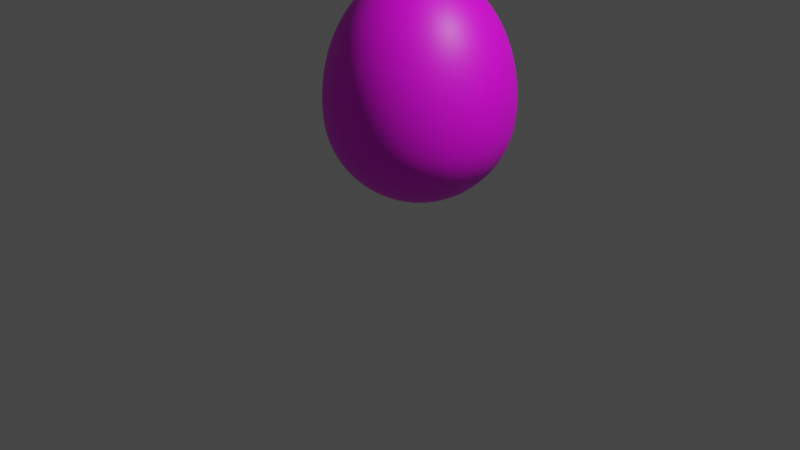# Source: AspearBerry.blend  (saved by Blender 3.3.6; exported with 4.5.12 LTS)
import bpy
from mathutils import Matrix  # noqa: F401  (used for matrix-valued properties, if any)

bpy.ops.wm.read_factory_settings(use_empty=True)
scene = bpy.context.scene
scene.name = 'Scene'

# ---- collections
col_collection = bpy.data.collections.new('Collection'); scene.collection.children.link(col_collection)

# ---- images (referenced by path relative to the original .blend; pixels are not part of the script)
import os
ASSET_DIR = os.environ.get("B2B_ASSET_DIR", "")  # directory of the original .blend (textures are referenced by path, not embedded)
HERE = os.path.dirname(os.path.abspath(__file__))  # packed textures are extracted next to this script under _unpacked/

def load_image(name, relpath, width, height, colorspace="sRGB"):
    """Load a texture the original file referenced (path relative to the .blend, or extracted next to this script)."""
    p = next((c for c in (os.path.join(HERE, relpath), os.path.join(ASSET_DIR, relpath)) if relpath and os.path.exists(c)), "")
    if p:
        img = bpy.data.images.load(p, check_existing=True)
        img.name = name
    else:  # same state as the original file: an image datablock whose file is absent (Cycles renders it pink)
        img = bpy.data.images.new(name, width, height)
        img.source = "FILE"
        img.filepath = "//" + (relpath or name)
    img.colorspace_settings.name = colorspace
    return img
img_aspear_berry_texture_png = load_image('Aspear Berry Texture.png', 'Aspear Berry Texture.png', 1024, 1024, 'sRGB')

# ---- materials (node trees are filled in below, after node groups)
mat_aspear_pattern = bpy.data.materials.new('Aspear Pattern')
mat_aspear_pattern.use_transparent_shadow = False

# ---- material node trees
mat_aspear_pattern.use_nodes = True; mat_aspear_pattern.node_tree.nodes.clear()
_N = mat_aspear_pattern.node_tree.nodes; _L = mat_aspear_pattern.node_tree.links
n0 = _N.new('ShaderNodeBsdfPrincipled'); n0.name = 'Principled BSDF'; n0.location = (10, 300)
n0.distribution = 'GGX'
n0.subsurface_method = 'RANDOM_WALK_SKIN'
n0.inputs[3].default_value = 1.45
n0.inputs[27].default_value = (0.0, 0.0, 0.0, 1.0)
n0.inputs[28].default_value = 1.0
n1 = _N.new('ShaderNodeOutputMaterial'); n1.name = 'Material Output'; n1.location = (300, 300)
n2 = _N.new('ShaderNodeTexImage'); n2.name = 'Image Texture'; n2.location = (-280, 275)
n2.image = img_aspear_berry_texture_png
_L.new(n0.outputs[0], n1.inputs[0])
_L.new(n2.outputs[0], n0.inputs[0])
n1.is_active_output = True

# ---- world
world_world = bpy.data.worlds.new('World'); scene.world = world_world
world_world.use_nodes = True; world_world.node_tree.nodes.clear()
_N = world_world.node_tree.nodes; _L = world_world.node_tree.links
n0 = _N.new('ShaderNodeOutputWorld'); n0.name = 'World Output'; n0.location = (300, 300)
n1 = _N.new('ShaderNodeBackground'); n1.name = 'Background'; n1.location = (10, 300)
n1.inputs[0].default_value = (0.05088, 0.05088, 0.05088, 1.0)
_L.new(n1.outputs[0], n0.inputs[0])
n0.is_active_output = True
world_world.color = (0.05088, 0.05088, 0.05088)
world_world.use_sun_shadow = False
world_world.sun_shadow_jitter_overblur = 0.0

# ---- cameras
cam_camera = bpy.data.cameras.new('Camera')
cam_camera.clip_end = 100.0
cam_camera.ortho_scale = 7.314

# ---- lights
light_light = bpy.data.lights.new('Light', 'POINT')
light_light.transmission_factor = 0.0
light_light.energy = 1000.0
light_light.shadow_soft_size = 0.1
light_light.shadow_maximum_resolution = 0.006
light_light.use_absolute_resolution = True

# ---- meshes
me_sphere_001 = bpy.data.meshes.new('Sphere.001')
me_sphere_001.from_pydata([(0.0, 0.5556, 1.189), (0.0, 0.8315, 0.8149), (0.0, 0.9808, 0.3261), (0.0, 1.0, 0.06162), (0.0, 0.9808, -0.1951), (0.0, 0.8315, -0.5556), (0.03806, 0.1913, 1.259), (0.07466, 0.3753, 1.314), (0.1084, 0.5449, 1.189), (0.1379, 0.6935, 1.02), (0.1622, 0.8155, 0.8149), (0.1802, 0.9061, 0.5805), (0.1913, 0.9619, 0.3261), (0.1951, 0.9808, 0.06162), (0.1913, 0.9619, -0.1951), (0.1802, 0.9061, -0.3827), (0.1622, 0.8155, -0.5556), (0.1379, 0.6935, -0.7071), (0.1084, 0.5449, -0.8315), (0.07466, 0.3753, -0.9239), (0.03806, 0.1913, -0.9808), (0.07466, 0.1802, 1.259), (0.1464, 0.3536, 1.314), (0.2126, 0.5133, 1.189), (0.2706, 0.6533, 1.02), (0.3182, 0.7682, 0.8149), (0.3536, 0.8536, 0.5805), (0.3753, 0.9061, 0.3261), (0.3827, 0.9239, 0.06162), (0.3753, 0.9061, -0.1951), (0.3536, 0.8536, -0.3827), (0.3182, 0.7682, -0.5556), (0.2706, 0.6533, -0.7071), (0.2126, 0.5133, -0.8315), (0.1464, 0.3536, -0.9239), (0.07466, 0.1802, -0.9808), (0.1084, 0.1622, 1.259), (0.2126, 0.3182, 1.314), (0.3087, 0.4619, 1.189), (0.3928, 0.5879, 1.02), (0.4619, 0.6913, 0.8149), (0.5133, 0.7682, 0.5805), (0.5449, 0.8155, 0.3261), (0.5556, 0.8315, 0.06162), (0.5449, 0.8155, -0.1951), (0.5133, 0.7682, -0.3827), (0.4619, 0.6913, -0.5556), (0.3928, 0.5879, -0.7071), (0.3087, 0.4619, -0.8315), (0.2126, 0.3182, -0.9239), (0.1084, 0.1622, -0.9808), (0.1379, 0.1379, 1.259), (0.2706, 0.2706, 1.314), (0.3928, 0.3928, 1.189), (0.5, 0.5, 1.02), (0.5879, 0.5879, 0.8149), (0.6533, 0.6533, 0.5805), (0.6935, 0.6935, 0.3261), (0.7071, 0.7071, 0.06162), (0.6935, 0.6935, -0.1951), (0.6533, 0.6533, -0.3827), (0.5879, 0.5879, -0.5556), (0.5, 0.5, -0.7071), (0.3928, 0.3928, -0.8315), (0.2706, 0.2706, -0.9239), (0.1379, 0.1379, -0.9808), (0.1622, 0.1084, 1.259), (0.3182, 0.2126, 1.314), (0.4619, 0.3087, 1.189), (0.5879, 0.3928, 1.02), (0.6913, 0.4619, 0.8149), (0.7682, 0.5133, 0.5805), (0.8155, 0.5449, 0.3261), (0.8315, 0.5556, 0.06162), (0.8155, 0.5449, -0.1951), (0.7682, 0.5133, -0.3827), (0.6913, 0.4619, -0.5556), (0.5879, 0.3928, -0.7071), (0.4619, 0.3087, -0.8315), (0.3182, 0.2126, -0.9239), (0.1622, 0.1084, -0.9808), (0.1802, 0.07466, 1.259), (0.3536, 0.1464, 1.314), (0.5133, 0.2126, 1.189), (0.6533, 0.2706, 1.02), (0.7682, 0.3182, 0.8149), (0.8536, 0.3536, 0.5805), (0.9061, 0.3753, 0.3261), (0.9239, 0.3827, 0.06162), (0.9061, 0.3753, -0.1951), (0.8536, 0.3536, -0.3827), (0.7682, 0.3182, -0.5556), (0.6533, 0.2706, -0.7071), (0.5133, 0.2126, -0.8315), (0.3536, 0.1464, -0.9239), (0.1802, 0.07466, -0.9808), (0.1913, 0.03806, 1.259), (0.3753, 0.07466, 1.314), (0.5449, 0.1084, 1.189), (0.6935, 0.1379, 1.02), (0.8155, 0.1622, 0.8149), (0.9061, 0.1802, 0.5805), (0.9619, 0.1913, 0.3261), (0.9808, 0.1951, 0.06162), (0.9619, 0.1913, -0.1951), (0.9061, 0.1802, -0.3827), (0.8155, 0.1622, -0.5556), (0.6935, 0.1379, -0.7071), (0.5449, 0.1084, -0.8315), (0.3753, 0.07466, -0.9239), (0.1913, 0.03806, -0.9808), (0.1951, -1.118e-08, 1.259), (0.3827, -2.235e-08, 1.314), (0.5556, -5.215e-08, 1.189), (0.7071, 1.49e-08, 1.02), (0.8315, -8.941e-08, 0.8149), (0.9239, 4.47e-08, 0.5805), (0.9808, -8.941e-08, 0.3261), (1.0, -1.639e-07, 0.06162), (0.9808, -8.941e-08, -0.1951), (0.9239, 4.47e-08, -0.3827), (0.8315, -8.941e-08, -0.5556), (0.7071, 1.49e-08, -0.7071), (0.5556, -5.215e-08, -0.8315), (0.3827, -2.235e-08, -0.9239), (0.1951, -1.118e-08, -0.9808), (0.1913, -0.03806, 1.259), (0.3753, -0.07466, 1.314), (0.5449, -0.1084, 1.189), (0.6935, -0.1379, 1.02), (0.8155, -0.1622, 0.8149), (0.9061, -0.1802, 0.5805), (0.9619, -0.1913, 0.3261), (0.9808, -0.1951, 0.06162), (0.9619, -0.1913, -0.1951), (0.9061, -0.1802, -0.3827), (0.8155, -0.1622, -0.5556), (0.6935, -0.1379, -0.7071), (0.5449, -0.1084, -0.8315), (0.3753, -0.07466, -0.9239), (0.1913, -0.03806, -0.9808), (0.1802, -0.07466, 1.259), (0.3536, -0.1464, 1.314), (0.5133, -0.2126, 1.189), (0.6533, -0.2706, 1.02), (0.7682, -0.3182, 0.8149), (0.8536, -0.3536, 0.5805), (0.9061, -0.3753, 0.3261), (0.9239, -0.3827, 0.06162), (0.9061, -0.3753, -0.1951), (0.8536, -0.3536, -0.3827), (0.7682, -0.3182, -0.5556), (0.6533, -0.2706, -0.7071), (0.5133, -0.2126, -0.8315), (0.3536, -0.1464, -0.9239), (0.1802, -0.07466, -0.9808), (0.1622, -0.1084, 1.259), (0.3182, -0.2126, 1.314), (0.4619, -0.3087, 1.189), (0.5879, -0.3928, 1.02), (0.6913, -0.4619, 0.8149), (0.7682, -0.5133, 0.5805), (0.8155, -0.5449, 0.3261), (0.8315, -0.5556, 0.06162), (0.8155, -0.5449, -0.1951), (0.7682, -0.5133, -0.3827), (0.6913, -0.4619, -0.5556), (0.5879, -0.3928, -0.7071), (0.4619, -0.3087, -0.8315), (0.3182, -0.2126, -0.9239), (0.1622, -0.1084, -0.9808), (0.1379, -0.1379, 1.259), (0.2706, -0.2706, 1.314), (0.3928, -0.3928, 1.189), (0.5, -0.5, 1.02), (0.5879, -0.5879, 0.8149), (0.6533, -0.6533, 0.5805), (0.6935, -0.6935, 0.3261), (0.7071, -0.7071, 0.06162), (0.6935, -0.6935, -0.1951), (0.6533, -0.6533, -0.3827), (0.5879, -0.5879, -0.5556), (0.5, -0.5, -0.7071), (0.3928, -0.3928, -0.8315), (0.2706, -0.2706, -0.9239), (0.1379, -0.1379, -0.9808), (0.1084, -0.1622, 1.259), (0.2126, -0.3182, 1.314), (0.3087, -0.4619, 1.189), (0.3928, -0.5879, 1.02), (0.4619, -0.6913, 0.8149), (0.5133, -0.7682, 0.5805), (0.5449, -0.8155, 0.3261), (0.5556, -0.8315, 0.06162), (0.5449, -0.8155, -0.1951), (0.5133, -0.7682, -0.3827), (0.4619, -0.6913, -0.5556), (0.3928, -0.5879, -0.7071), (0.3087, -0.4619, -0.8315), (0.2126, -0.3182, -0.9239), (0.1084, -0.1622, -0.9808), (0.07466, -0.1802, 1.259), (0.1464, -0.3536, 1.314), (0.2126, -0.5133, 1.189), (0.2706, -0.6533, 1.02), (0.3182, -0.7682, 0.8149), (0.3536, -0.8536, 0.5805), (0.3753, -0.9061, 0.3261), (0.3827, -0.9239, 0.06162), (0.3753, -0.9061, -0.1951), (0.3536, -0.8536, -0.3827), (0.3182, -0.7682, -0.5556), (0.2706, -0.6533, -0.7071), (0.2126, -0.5133, -0.8315), (0.1464, -0.3536, -0.9239), (0.07466, -0.1802, -0.9808), (0.03806, -0.1913, 1.259), (0.07466, -0.3753, 1.314), (0.1084, -0.5449, 1.189), (0.1379, -0.6935, 1.02), (0.1622, -0.8155, 0.8149), (0.1802, -0.9061, 0.5805), (0.1913, -0.9619, 0.3261), (0.1951, -0.9808, 0.06162), (0.1913, -0.9619, -0.1951), (0.1802, -0.9061, -0.3827), (0.1622, -0.8155, -0.5556), (0.1379, -0.6935, -0.7071), (0.1084, -0.5449, -0.8315), (0.07466, -0.3753, -0.9239), (0.03806, -0.1913, -0.9808), (-7.451e-09, -0.1951, 1.259), (-5.215e-08, -0.3827, 1.314), (-9.686e-08, -0.5556, 1.189), (-1.49e-08, -0.7071, 1.02), (-1.043e-07, -0.8315, 0.8149), (2.98e-08, -0.9239, 0.5805), (-1.341e-07, -0.9808, 0.3261), (-3.278e-07, -1.0, 0.06162), (-1.341e-07, -0.9808, -0.1951), (2.98e-08, -0.9239, -0.3827), (-1.043e-07, -0.8315, -0.5556), (-1.49e-08, -0.7071, -0.7071), (-9.686e-08, -0.5556, -0.8315), (-5.215e-08, -0.3827, -0.9239), (-7.451e-09, -0.1951, -0.9808), (-0.03806, -0.1913, 1.259), (-0.07466, -0.3753, 1.314), (-0.1084, -0.5449, 1.189), (-0.1379, -0.6935, 1.02), (-0.1622, -0.8155, 0.8149), (-0.1802, -0.9061, 0.5805), (-0.1913, -0.9619, 0.3261), (-0.1951, -0.9808, 0.06162), (-0.1913, -0.9619, -0.1951), (-0.1802, -0.9061, -0.3827), (-0.1622, -0.8155, -0.5556), (-0.1379, -0.6935, -0.7071), (-0.1084, -0.5449, -0.8315), (-0.07466, -0.3753, -0.9239), (-0.03806, -0.1913, -0.9808), (-0.07466, -0.1802, 1.259), (-0.1464, -0.3536, 1.314), (-0.2126, -0.5133, 1.189), (-0.2706, -0.6533, 1.02), (-0.3182, -0.7682, 0.8149), (-0.3536, -0.8536, 0.5805), (-0.3753, -0.9061, 0.3261), (-0.3827, -0.9239, 0.06162), (-0.3753, -0.9061, -0.1951), (-0.3536, -0.8536, -0.3827), (-0.3182, -0.7682, -0.5556), (-0.2706, -0.6533, -0.7071), (-0.2126, -0.5133, -0.8315), (-0.1464, -0.3536, -0.9239), (-0.07466, -0.1802, -0.9808), (-0.1084, -0.1622, 1.259), (-0.2126, -0.3182, 1.314), (-0.3087, -0.4619, 1.189), (-0.3928, -0.5879, 1.02), (-0.4619, -0.6913, 0.8149), (-0.5133, -0.7682, 0.5805), (-0.5449, -0.8155, 0.3261), (-0.5556, -0.8315, 0.06162), (-0.5449, -0.8155, -0.1951), (-0.5133, -0.7682, -0.3827), (-0.4619, -0.6913, -0.5556), (-0.3928, -0.5879, -0.7071), (-0.3087, -0.4619, -0.8315), (-0.2126, -0.3182, -0.9239), (-0.1084, -0.1622, -0.9808), (-0.1379, -0.1379, 1.259), (-0.2706, -0.2706, 1.314), (-0.3928, -0.3928, 1.189), (-0.5, -0.5, 1.02), (-0.5879, -0.5879, 0.8149), (-0.6533, -0.6533, 0.5805), (-0.6935, -0.6935, 0.3261), (-0.7071, -0.7071, 0.06162), (-0.6935, -0.6935, -0.1951), (-0.6533, -0.6533, -0.3827), (-0.5879, -0.5879, -0.5556), (-0.5, -0.5, -0.7071), (-0.3928, -0.3928, -0.8315), (-0.2706, -0.2706, -0.9239), (-0.1379, -0.1379, -0.9808), (0.0, 0.0, -1.0), (-0.1622, -0.1084, 1.259), (-0.3182, -0.2126, 1.314), (-0.4619, -0.3087, 1.189), (-0.5879, -0.3928, 1.02), (-0.6913, -0.4619, 0.8149), (-0.7682, -0.5133, 0.5805), (-0.8155, -0.5449, 0.3261), (-0.8315, -0.5556, 0.06162), (-0.8155, -0.5449, -0.1951), (-0.7682, -0.5133, -0.3827), (-0.6913, -0.4619, -0.5556), (-0.5879, -0.3928, -0.7071), (-0.4619, -0.3087, -0.8315), (-0.3182, -0.2126, -0.9239), (-0.1622, -0.1084, -0.9808), (-0.1802, -0.07466, 1.259), (-0.3536, -0.1464, 1.314), (-0.5133, -0.2126, 1.189), (-0.6533, -0.2706, 1.02), (-0.7682, -0.3182, 0.8149), (-0.8536, -0.3536, 0.5805), (-0.9061, -0.3753, 0.3261), (-0.9239, -0.3827, 0.06162), (-0.9061, -0.3753, -0.1951), (-0.8536, -0.3536, -0.3827), (-0.7682, -0.3182, -0.5556), (-0.6533, -0.2706, -0.7071), (-0.5133, -0.2126, -0.8315), (-0.3536, -0.1464, -0.9239), (-0.1802, -0.07466, -0.9808), (-0.1913, -0.03806, 1.259), (-0.3753, -0.07466, 1.314), (-0.5449, -0.1084, 1.189), (-0.6935, -0.1379, 1.02), (-0.8155, -0.1622, 0.8149), (-0.9061, -0.1802, 0.5805), (-0.9619, -0.1913, 0.3261), (-0.9808, -0.1951, 0.06162), (-0.9619, -0.1913, -0.1951), (-0.9061, -0.1802, -0.3827), (-0.8155, -0.1622, -0.5556), (-0.6935, -0.1379, -0.7071), (-0.5449, -0.1084, -0.8315), (-0.3753, -0.07466, -0.9239), (-0.1913, -0.03806, -0.9808), (-0.1951, 1.863e-08, 1.259), (-0.3827, 5.215e-08, 1.314), (-0.5556, 1.49e-07, 1.189), (-0.7071, 2.98e-08, 1.02), (-0.8315, 1.639e-07, 0.8149), (-0.9239, 1.49e-08, 0.5805), (-0.9808, 2.682e-07, 0.3261), (-1.0, 4.47e-07, 0.06162), (-0.9808, 2.682e-07, -0.1951), (-0.9239, 1.49e-08, -0.3827), (-0.8315, 1.639e-07, -0.5556), (-0.7071, 2.98e-08, -0.7071), (-0.5556, 1.49e-07, -0.8315), (-0.3827, 5.215e-08, -0.9239), (-0.1951, 1.863e-08, -0.9808), (-0.1913, 0.03806, 1.259), (-0.3753, 0.07466, 1.314), (-0.5449, 0.1084, 1.189), (-0.6935, 0.1379, 1.02), (-0.8155, 0.1622, 0.8149), (-0.9061, 0.1802, 0.5805), (-0.9619, 0.1913, 0.3261), (-0.9808, 0.1951, 0.06162), (-0.9619, 0.1913, -0.1951), (-0.9061, 0.1802, -0.3827), (-0.8155, 0.1622, -0.5556), (-0.6935, 0.1379, -0.7071), (-0.5449, 0.1084, -0.8315), (-0.3753, 0.07466, -0.9239), (-0.1913, 0.03806, -0.9808), (-0.1802, 0.07466, 1.259), (-0.3536, 0.1464, 1.314), (-0.5133, 0.2126, 1.189), (-0.6533, 0.2706, 1.02), (-0.7682, 0.3182, 0.8149), (-0.8536, 0.3536, 0.5805), (-0.9061, 0.3753, 0.3261), (-0.9239, 0.3827, 0.06162), (-0.9061, 0.3753, -0.1951), (-0.8536, 0.3536, -0.3827), (-0.7682, 0.3182, -0.5556), (-0.6533, 0.2706, -0.7071), (-0.5133, 0.2126, -0.8315), (-0.3536, 0.1464, -0.9239), (-0.1802, 0.07466, -0.9808), (-0.1622, 0.1084, 1.259), (-0.3182, 0.2126, 1.314), (-0.4619, 0.3087, 1.189), (-0.5879, 0.3928, 1.02), (-0.6913, 0.4619, 0.8149), (-0.7682, 0.5133, 0.5805), (-0.8155, 0.5449, 0.3261), (-0.8315, 0.5556, 0.06162), (-0.8155, 0.5449, -0.1951), (-0.7682, 0.5133, -0.3827), (-0.6913, 0.4619, -0.5556), (-0.5879, 0.3928, -0.7071), (-0.4619, 0.3087, -0.8315), (-0.3182, 0.2126, -0.9239), (-0.1622, 0.1084, -0.9808), (-0.1379, 0.1379, 1.259), (-0.2706, 0.2706, 1.314), (-0.3928, 0.3928, 1.189), (-0.5, 0.5, 1.02), (-0.5879, 0.5879, 0.8149), (-0.6533, 0.6533, 0.5805), (-0.6935, 0.6935, 0.3261), (-0.7071, 0.7071, 0.06162), (-0.6935, 0.6935, -0.1951), (-0.6533, 0.6533, -0.3827), (-0.5879, 0.5879, -0.5556), (-0.5, 0.5, -0.7071), (-0.3928, 0.3928, -0.8315), (-0.2706, 0.2706, -0.9239), (-0.1379, 0.1379, -0.9808), (-0.1084, 0.1622, 1.259), (-0.2126, 0.3182, 1.314), (-0.3087, 0.4619, 1.189), (-0.3928, 0.5879, 1.02), (-0.4619, 0.6913, 0.8149), (-0.5133, 0.7682, 0.5805), (-0.5449, 0.8155, 0.3261), (-0.5556, 0.8315, 0.06162), (-0.5449, 0.8155, -0.1951), (-0.5133, 0.7682, -0.3827), (-0.4619, 0.6913, -0.5556), (-0.3928, 0.5879, -0.7071), (-0.3087, 0.4619, -0.8315), (-0.2126, 0.3182, -0.9239), (-0.1084, 0.1622, -0.9808), (-0.07466, 0.1802, 1.259), (-0.1464, 0.3536, 1.314), (-0.2126, 0.5133, 1.189), (-0.2706, 0.6533, 1.02), (-0.3182, 0.7682, 0.8149), (-0.3536, 0.8536, 0.5805), (-0.3753, 0.9061, 0.3261), (-0.3827, 0.9239, 0.06162), (-0.3753, 0.9061, -0.1951), (-0.3536, 0.8536, -0.3827), (-0.3182, 0.7682, -0.5556), (-0.2706, 0.6533, -0.7071), (-0.2126, 0.5133, -0.8315), (-0.1464, 0.3536, -0.9239), (-0.07466, 0.1802, -0.9808), (-0.03806, 0.1913, 1.259), (-0.07466, 0.3753, 1.314), (-0.1084, 0.5449, 1.189), (-0.1379, 0.6935, 1.02), (-0.1622, 0.8155, 0.8149), (-0.1802, 0.9061, 0.5805), (-0.1913, 0.9619, 0.3261), (-0.1951, 0.9808, 0.06162), (-0.1913, 0.9619, -0.1951), (-0.1802, 0.9061, -0.3827), (-0.1622, 0.8155, -0.5556), (-0.1379, 0.6935, -0.7071), (-0.1084, 0.5449, -0.8315), (-0.07466, 0.3753, -0.9239), (-0.03806, 0.1913, -0.9808), (1.49e-08, 0.1951, 1.259), (6.706e-08, 0.3827, 1.314), (8.941e-08, 0.7071, 1.02), (5.96e-08, 0.9239, 0.5805), (5.96e-08, 0.9239, -0.3827), (8.941e-08, 0.7071, -0.7071), (2.161e-07, 0.5556, -0.8315), (6.706e-08, 0.3827, -0.9239), (1.49e-08, 0.1951, -0.9808), (0.05636, 0.2833, 1.353), (0.1106, 0.2669, 1.353), (0.05636, 0.1858, 1.259), (0.1106, 0.3644, 1.314), (0.1605, 0.2402, 1.353), (0.1795, 0.3359, 1.314), (0.09152, 0.1712, 1.259), (0.2043, 0.2043, 1.353), (0.3317, 0.3317, 1.252), (0.1232, 0.1501, 1.259), (0.2416, 0.2944, 1.314), (0.2402, 0.1605, 1.353), (0.2944, 0.2416, 1.314), (0.1501, 0.1232, 1.259), (0.09012, 0.03733, 1.065), (0.2669, 0.1106, 1.353), (0.1712, 0.09152, 1.259), (0.3359, 0.1795, 1.314), (0.2833, 0.05636, 1.353), (0.3644, 0.1106, 1.314), (0.1858, 0.05636, 1.259), (0.2889, -1.676e-08, 1.353), (0.1932, 0.01903, 1.259), (0.379, 0.03733, 1.314), (0.2833, -0.05636, 1.353), (0.1932, -0.01903, 1.259), (0.379, -0.03733, 1.314), (0.2669, -0.1106, 1.353), (0.1858, -0.05636, 1.259), (0.3644, -0.1106, 1.314), (0.2402, -0.1605, 1.353), (0.1712, -0.09152, 1.259), (0.3359, -0.1795, 1.314), (0.2043, -0.2043, 1.353), (0.1501, -0.1232, 1.259), (0.2944, -0.2416, 1.314), (0.1605, -0.2402, 1.353), (0.1232, -0.1501, 1.259), (0.2416, -0.2944, 1.314), (0.1106, -0.2669, 1.353), (0.1795, -0.3359, 1.314), (0.09152, -0.1712, 1.259), (0.05636, -0.2833, 1.353), (0.05636, -0.1858, 1.259), (0.1106, -0.3644, 1.314), (-2.98e-08, -0.2889, 1.353), (0.03733, -0.379, 1.314), (0.01903, -0.1932, 1.259), (-0.05636, -0.2833, 1.353), (-0.01903, -0.1932, 1.259), (-0.03733, -0.379, 1.314), (-0.1106, -0.2669, 1.353), (-0.1106, -0.3644, 1.314), (-0.05636, -0.1858, 1.259), (-0.1605, -0.2402, 1.353), (-0.09152, -0.1712, 1.259), (-0.1795, -0.3359, 1.314), (-0.2043, -0.2043, 1.353), (-0.2416, -0.2944, 1.314), (-0.1232, -0.1501, 1.259), (-0.2402, -0.1605, 1.353), (-0.1501, -0.1232, 1.259), (-0.2944, -0.2416, 1.314), (-0.2669, -0.1106, 1.353), (-0.1712, -0.09152, 1.259), (-0.3359, -0.1795, 1.314), (-0.2833, -0.05636, 1.353), (-0.1858, -0.05636, 1.259), (-0.3644, -0.1106, 1.314), (-0.2889, 3.539e-08, 1.353), (-0.1932, -0.01903, 1.259), (-0.379, -0.03733, 1.314), (-0.2833, 0.05636, 1.353), (-0.1932, 0.01903, 1.259), (-0.379, 0.03733, 1.314), (-0.2669, 0.1106, 1.353), (-0.1858, 0.05636, 1.259), (-0.3644, 0.1106, 1.314), (-0.2402, 0.1605, 1.353), (-0.3359, 0.1795, 1.314), (-0.1712, 0.09152, 1.259), (-0.2043, 0.2043, 1.353), (-0.3317, 0.3317, 1.252), (-0.1501, 0.1232, 1.259), (-0.2944, 0.2416, 1.314), (-0.1605, 0.2402, 1.353), (-0.2416, 0.2944, 1.314), (-0.1232, 0.1501, 1.259), (-0.1106, 0.2669, 1.353), (-0.09152, 0.1712, 1.259), (-0.1795, 0.3359, 1.314), (-0.05636, 0.2833, 1.353), (-0.1106, 0.3644, 1.314), (-0.05636, 0.1858, 1.259), (4.098e-08, 0.2889, 1.353), (-0.01903, 0.1932, 1.259), (-0.03733, 0.379, 1.314), (7.451e-09, 0.09755, 1.065), (0.01903, 0.09567, 1.065), (0.01903, 0.1932, 1.259), (0.03733, 0.379, 1.314), (0.03733, 0.09012, 1.065), (0.05419, 0.08111, 1.065), (0.06897, 0.06897, 1.065), (0.08111, 0.05419, 1.065), (0.09567, 0.01903, 1.065), (0.09755, -5.588e-09, 1.065), (0.09567, -0.01903, 1.065), (0.09012, -0.03733, 1.065), (0.08111, -0.05419, 1.065), (0.06897, -0.06897, 1.065), (0.05419, -0.08111, 1.065), (0.03733, -0.09012, 1.065), (0.01903, -0.09567, 1.065), (-3.725e-09, -0.09755, 1.065), (-0.01903, -0.09567, 1.065), (-0.03733, -0.09012, 1.065), (-0.05419, -0.08111, 1.065), (-0.06897, -0.06897, 1.065), (-0.08111, -0.05419, 1.065), (-0.09012, -0.03733, 1.065), (-0.09567, -0.01903, 1.065), (-0.09755, 9.313e-09, 1.065), (-0.09567, 0.01903, 1.065), (-0.09012, 0.03733, 1.065), (-0.08111, 0.05419, 1.065), (-0.06897, 0.06897, 1.065), (-0.05419, 0.08111, 1.065), (-0.03733, 0.09012, 1.065), (-0.01903, 0.09567, 1.065), (-0.02818, 0.2861, 1.353), (-0.08346, 0.2751, 1.353), (-0.1355, 0.2535, 1.353), (-0.1824, 0.2222, 1.353), (-0.2222, 0.1824, 1.353), (-0.2535, 0.1355, 1.353), (-0.2751, 0.08346, 1.353), (-0.2861, 0.02818, 1.353), (-0.2861, -0.02818, 1.353), (-0.2751, -0.08346, 1.353), (-0.2535, -0.1355, 1.353), (-0.2222, -0.1824, 1.353), (-0.1824, -0.2222, 1.353), (-0.1355, -0.2535, 1.353), (-0.08346, -0.2751, 1.353), (-0.02818, -0.2861, 1.353), (0.02818, -0.2861, 1.353), (0.08346, -0.2751, 1.353), (0.1355, -0.2535, 1.353), (0.1824, -0.2222, 1.353), (0.2222, -0.1824, 1.353), (0.2535, -0.1355, 1.353), (0.2751, -0.08346, 1.353), (0.2861, -0.02818, 1.353), (0.2861, 0.02818, 1.353), (0.2751, 0.08346, 1.353), (0.2535, 0.1355, 1.353), (0.2222, 0.1824, 1.353), (0.1824, 0.2222, 1.353), (0.1355, 0.2535, 1.353), (0.08346, 0.2751, 1.353), (0.02818, 0.2861, 1.353), (0.07905, 0.02105, 1.41), (1.591e-08, 0.05502, 1.41), (0.01669, 0.05396, 1.41), (0.03274, 0.05083, 1.41), (0.04754, 0.04575, 1.41), (0.0605, 0.0389, 1.41), (0.07115, 0.03057, 1.41), (0.08392, 0.01073, 1.41), (0.08557, 2.279e-08, 1.41), (0.08392, -0.01073, 1.41), (0.07905, -0.02105, 1.41), (0.07115, -0.03057, 1.41), (0.0605, -0.0389, 1.41), (0.04754, -0.04575, 1.41), (0.03274, -0.05083, 1.41), (0.01669, -0.05396, 1.41), (6.108e-09, -0.05502, 1.41), (-0.01669, -0.05396, 1.41), (-0.03274, -0.05083, 1.41), (-0.04754, -0.04575, 1.41), (-0.0605, -0.0389, 1.41), (-0.07115, -0.03057, 1.41), (-0.07905, -0.02105, 1.41), (-0.08392, -0.01073, 1.41), (-0.08557, 3.119e-08, 1.41), (-0.08392, 0.01073, 1.41), (-0.07905, 0.02105, 1.41), (-0.07115, 0.03057, 1.41), (-0.0605, 0.0389, 1.41), (-0.04754, 0.04575, 1.41), (-0.03274, 0.05083, 1.41), (-0.01669, 0.05396, 1.41), (0.07777, 0.1039, 1.604), (1.966e-08, 0.1388, 1.596), (0.01642, 0.1377, 1.596), (0.03221, 0.1345, 1.597), (0.04677, 0.1293, 1.598), (0.05952, 0.1223, 1.6), (0.06999, 0.1137, 1.602), (0.08256, 0.09332, 1.606), (0.08418, 0.08229, 1.609), (0.08256, 0.07126, 1.611), (0.07777, 0.06066, 1.614), (0.06999, 0.05088, 1.616), (0.05952, 0.04232, 1.618), (0.04677, 0.03529, 1.62), (0.03221, 0.03006, 1.621), (0.01642, 0.02685, 1.622), (1.002e-08, 0.02576, 1.622), (-0.01642, 0.02685, 1.622), (-0.03221, 0.03006, 1.621), (-0.04677, 0.03529, 1.62), (-0.05952, 0.04232, 1.618), (-0.06999, 0.05088, 1.616), (-0.07777, 0.06066, 1.614), (-0.08256, 0.07126, 1.611), (-0.08418, 0.08229, 1.609), (-0.08256, 0.09332, 1.606), (-0.07777, 0.1039, 1.604), (-0.06999, 0.1137, 1.602), (-0.05952, 0.1223, 1.6), (-0.04677, 0.1293, 1.598), (-0.03221, 0.1345, 1.597), (-0.01642, 0.1377, 1.596), (0.08116, 0.291, 1.761), (2.207e-08, 0.3285, 1.747), (0.01714, 0.3273, 1.748), (0.03362, 0.3238, 1.749), (0.04881, 0.3182, 1.751), (0.06212, 0.3107, 1.754), (0.07305, 0.3015, 1.757), (0.08616, 0.2796, 1.765), (0.08785, 0.2677, 1.769), (0.08616, 0.2559, 1.774), (0.08116, 0.2445, 1.778), (0.07305, 0.234, 1.782), (0.06212, 0.2248, 1.785), (0.04881, 0.2172, 1.788), (0.03362, 0.2116, 1.79), (0.01714, 0.2082, 1.791), (1.201e-08, 0.207, 1.791), (-0.01714, 0.2082, 1.791), (-0.03362, 0.2116, 1.79), (-0.04881, 0.2172, 1.788), (-0.06212, 0.2248, 1.785), (-0.07305, 0.234, 1.782), (-0.08116, 0.2445, 1.778), (-0.08616, 0.2559, 1.774), (-0.08785, 0.2677, 1.769), (-0.08616, 0.2796, 1.765), (-0.08116, 0.291, 1.761), (-0.07305, 0.3015, 1.757), (-0.06212, 0.3107, 1.754), (-0.04881, 0.3182, 1.751), (-0.03362, 0.3238, 1.749), (-0.01714, 0.3273, 1.748), (0.07493, 0.5702, 1.84), (2.473e-08, 0.615, 1.799), (0.01582, 0.6136, 1.8), (0.03104, 0.6095, 1.804), (0.04506, 0.6028, 1.81), (0.05735, 0.5937, 1.818), (0.06743, 0.5827, 1.828), (0.07954, 0.5566, 1.852), (0.0811, 0.5424, 1.865), (0.07954, 0.5282, 1.878), (0.07493, 0.5146, 1.891), (0.06743, 0.5021, 1.902), (0.05735, 0.4911, 1.912), (0.04506, 0.482, 1.921), (0.03104, 0.4753, 1.927), (0.01582, 0.4712, 1.931), (1.544e-08, 0.4698, 1.932), (-0.01582, 0.4712, 1.931), (-0.03104, 0.4753, 1.927), (-0.04506, 0.482, 1.921), (-0.05735, 0.4911, 1.912), (-0.06743, 0.5021, 1.902), (-0.07493, 0.5146, 1.891), (-0.07954, 0.5282, 1.878), (-0.0811, 0.5424, 1.865), (-0.07954, 0.5566, 1.852), (-0.07493, 0.5702, 1.84), (-0.06743, 0.5827, 1.828), (-0.05735, 0.5937, 1.818), (-0.04506, 0.6028, 1.81), (-0.03104, 0.6095, 1.804), (-0.01582, 0.6136, 1.8)], [], [(479, 478, 18, 19), (2, 475, 11, 12), (480, 479, 19, 20), (3, 2, 12, 13), (472, 578, 580), (306, 480, 20), (4, 3, 13, 14), (642, 580, 6, 481), (476, 4, 14, 15), (0, 473, 581, 7, 8), (5, 476, 15, 16), (474, 0, 8, 9), (477, 5, 16, 17), (1, 474, 9, 10), (478, 477, 17, 18), (475, 1, 10, 11), (10, 9, 24, 25), (18, 17, 32, 33), (11, 10, 25, 26), (19, 18, 33, 34), (12, 11, 26, 27), (20, 19, 34, 35), (13, 12, 27, 28), (6, 579, 483), (306, 20, 35), (14, 13, 28, 29), (641, 483, 21, 482), (15, 14, 29, 30), (8, 7, 484, 22, 23), (16, 15, 30, 31), (9, 8, 23, 24), (17, 16, 31, 32), (29, 28, 43, 44), (640, 487, 36, 485), (30, 29, 44, 45), (23, 22, 486, 37, 38), (31, 30, 45, 46), (24, 23, 38, 39), (32, 31, 46, 47), (25, 24, 39, 40), (33, 32, 47, 48), (26, 25, 40, 41), (34, 33, 48, 49), (27, 26, 41, 42), (35, 34, 49, 50), (28, 27, 42, 43), (21, 582, 487), (306, 35, 50), (48, 47, 62, 63), (41, 40, 55, 56), (49, 48, 63, 64), (42, 41, 56, 57), (50, 49, 64, 65), (43, 42, 57, 58), (36, 583, 490), (306, 50, 65), (44, 43, 58, 59), (639, 490, 51, 488), (45, 44, 59, 60), (489, 491, 52), (46, 45, 60, 61), (39, 38, 53, 54), (47, 46, 61, 62), (40, 39, 54, 55), (60, 59, 74, 75), (489, 52, 493), (61, 60, 75, 76), (54, 53, 68, 69), (62, 61, 76, 77), (55, 54, 69, 70), (63, 62, 77, 78), (56, 55, 70, 71), (64, 63, 78, 79), (57, 56, 71, 72), (65, 64, 79, 80), (58, 57, 72, 73), (51, 584, 494), (306, 65, 80), (59, 58, 73, 74), (638, 494, 66, 492), (79, 78, 93, 94), (72, 71, 86, 87), (80, 79, 94, 95), (73, 72, 87, 88), (66, 585, 497), (306, 80, 95), (74, 73, 88, 89), (637, 497, 81, 496), (75, 74, 89, 90), (68, 67, 498, 82, 83), (76, 75, 90, 91), (69, 68, 83, 84), (77, 76, 91, 92), (70, 69, 84, 85), (78, 77, 92, 93), (71, 70, 85, 86), (83, 82, 500, 97, 98), (91, 90, 105, 106), (84, 83, 98, 99), (92, 91, 106, 107), (85, 84, 99, 100), (93, 92, 107, 108), (86, 85, 100, 101), (94, 93, 108, 109), (87, 86, 101, 102), (95, 94, 109, 110), (88, 87, 102, 103), (81, 495, 501), (306, 95, 110), (89, 88, 103, 104), (636, 501, 96, 499), (90, 89, 104, 105), (102, 101, 116, 117), (110, 109, 124, 125), (103, 102, 117, 118), (96, 586, 503), (306, 110, 125), (104, 103, 118, 119), (635, 503, 111, 502), (105, 104, 119, 120), (98, 97, 504, 112, 113), (106, 105, 120, 121), (99, 98, 113, 114), (107, 106, 121, 122), (100, 99, 114, 115), (108, 107, 122, 123), (101, 100, 115, 116), (109, 108, 123, 124), (121, 120, 135, 136), (114, 113, 128, 129), (122, 121, 136, 137), (115, 114, 129, 130), (123, 122, 137, 138), (116, 115, 130, 131), (124, 123, 138, 139), (117, 116, 131, 132), (125, 124, 139, 140), (118, 117, 132, 133), (111, 587, 506), (306, 125, 140), (119, 118, 133, 134), (634, 506, 126, 505), (120, 119, 134, 135), (113, 112, 507, 127, 128), (140, 139, 154, 155), (133, 132, 147, 148), (126, 588, 509), (306, 140, 155), (134, 133, 148, 149), (633, 509, 141, 508), (135, 134, 149, 150), (128, 127, 510, 142, 143), (136, 135, 150, 151), (129, 128, 143, 144), (137, 136, 151, 152), (130, 129, 144, 145), (138, 137, 152, 153), (131, 130, 145, 146), (139, 138, 153, 154), (132, 131, 146, 147), (144, 143, 158, 159), (152, 151, 166, 167), (145, 144, 159, 160), (153, 152, 167, 168), (146, 145, 160, 161), (154, 153, 168, 169), (147, 146, 161, 162), (155, 154, 169, 170), (148, 147, 162, 163), (141, 589, 512), (306, 155, 170), (149, 148, 163, 164), (632, 512, 156, 511), (150, 149, 164, 165), (143, 142, 513, 157, 158), (151, 150, 165, 166), (163, 162, 177, 178), (156, 590, 515), (306, 170, 185), (164, 163, 178, 179), (631, 515, 171, 514), (165, 164, 179, 180), (158, 157, 516, 172, 173), (166, 165, 180, 181), (159, 158, 173, 174), (167, 166, 181, 182), (160, 159, 174, 175), (168, 167, 182, 183), (161, 160, 175, 176), (169, 168, 183, 184), (162, 161, 176, 177), (170, 169, 184, 185), (182, 181, 196, 197), (175, 174, 189, 190), (183, 182, 197, 198), (176, 175, 190, 191), (184, 183, 198, 199), (177, 176, 191, 192), (185, 184, 199, 200), (178, 177, 192, 193), (171, 591, 518), (306, 185, 200), (179, 178, 193, 194), (630, 518, 186, 517), (180, 179, 194, 195), (173, 172, 519, 187, 188), (181, 180, 195, 196), (174, 173, 188, 189), (306, 200, 215), (194, 193, 208, 209), (629, 522, 201, 520), (195, 194, 209, 210), (188, 187, 521, 202, 203), (196, 195, 210, 211), (189, 188, 203, 204), (197, 196, 211, 212), (190, 189, 204, 205), (198, 197, 212, 213), (191, 190, 205, 206), (199, 198, 213, 214), (192, 191, 206, 207), (200, 199, 214, 215), (193, 192, 207, 208), (186, 592, 522), (213, 212, 227, 228), (206, 205, 220, 221), (214, 213, 228, 229), (207, 206, 221, 222), (215, 214, 229, 230), (208, 207, 222, 223), (201, 593, 524), (306, 215, 230), (209, 208, 223, 224), (628, 524, 216, 523), (210, 209, 224, 225), (203, 202, 525, 217, 218), (211, 210, 225, 226), (204, 203, 218, 219), (212, 211, 226, 227), (205, 204, 219, 220), (627, 528, 231, 526), (225, 224, 239, 240), (218, 217, 527, 232, 233), (226, 225, 240, 241), (219, 218, 233, 234), (227, 226, 241, 242), (220, 219, 234, 235), (228, 227, 242, 243), (221, 220, 235, 236), (229, 228, 243, 244), (222, 221, 236, 237), (230, 229, 244, 245), (223, 222, 237, 238), (216, 594, 528), (306, 230, 245), (224, 223, 238, 239), (236, 235, 250, 251), (244, 243, 258, 259), (237, 236, 251, 252), (245, 244, 259, 260), (238, 237, 252, 253), (231, 595, 530), (306, 245, 260), (239, 238, 253, 254), (626, 530, 246, 529), (240, 239, 254, 255), (233, 232, 531, 247, 248), (241, 240, 255, 256), (234, 233, 248, 249), (242, 241, 256, 257), (235, 234, 249, 250), (243, 242, 257, 258), (255, 254, 269, 270), (248, 247, 533, 262, 263), (256, 255, 270, 271), (249, 248, 263, 264), (257, 256, 271, 272), (250, 249, 264, 265), (258, 257, 272, 273), (251, 250, 265, 266), (259, 258, 273, 274), (252, 251, 266, 267), (260, 259, 274, 275), (253, 252, 267, 268), (246, 596, 534), (306, 260, 275), (254, 253, 268, 269), (625, 534, 261, 532), (274, 273, 288, 289), (267, 266, 281, 282), (275, 274, 289, 290), (268, 267, 282, 283), (261, 597, 536), (306, 275, 290), (269, 268, 283, 284), (624, 536, 276, 535), (270, 269, 284, 285), (263, 262, 537, 277, 278), (271, 270, 285, 286), (264, 263, 278, 279), (272, 271, 286, 287), (265, 264, 279, 280), (273, 272, 287, 288), (266, 265, 280, 281), (278, 277, 539, 292, 293), (286, 285, 300, 301), (279, 278, 293, 294), (287, 286, 301, 302), (280, 279, 294, 295), (288, 287, 302, 303), (281, 280, 295, 296), (289, 288, 303, 304), (282, 281, 296, 297), (290, 289, 304, 305), (283, 282, 297, 298), (276, 598, 540), (306, 290, 305), (284, 283, 298, 299), (623, 540, 291, 538), (285, 284, 299, 300), (297, 296, 312, 313), (305, 304, 320, 321), (298, 297, 313, 314), (291, 599, 542), (306, 305, 321), (299, 298, 314, 315), (622, 542, 307, 541), (300, 299, 315, 316), (293, 292, 543, 308, 309), (301, 300, 316, 317), (294, 293, 309, 310), (302, 301, 317, 318), (295, 294, 310, 311), (303, 302, 318, 319), (296, 295, 311, 312), (304, 303, 319, 320), (317, 316, 331, 332), (310, 309, 324, 325), (318, 317, 332, 333), (311, 310, 325, 326), (319, 318, 333, 334), (312, 311, 326, 327), (320, 319, 334, 335), (313, 312, 327, 328), (321, 320, 335, 336), (314, 313, 328, 329), (307, 600, 545), (306, 321, 336), (315, 314, 329, 330), (621, 545, 322, 544), (316, 315, 330, 331), (309, 308, 546, 323, 324), (336, 335, 350, 351), (329, 328, 343, 344), (322, 601, 548), (306, 336, 351), (330, 329, 344, 345), (620, 548, 337, 547), (331, 330, 345, 346), (324, 323, 549, 338, 339), (332, 331, 346, 347), (325, 324, 339, 340), (333, 332, 347, 348), (326, 325, 340, 341), (334, 333, 348, 349), (327, 326, 341, 342), (335, 334, 349, 350), (328, 327, 342, 343), (348, 347, 362, 363), (341, 340, 355, 356), (349, 348, 363, 364), (342, 341, 356, 357), (350, 349, 364, 365), (343, 342, 357, 358), (351, 350, 365, 366), (344, 343, 358, 359), (337, 602, 551), (306, 351, 366), (345, 344, 359, 360), (619, 551, 352, 550), (346, 345, 360, 361), (339, 338, 552, 353, 354), (347, 346, 361, 362), (340, 339, 354, 355), (352, 603, 554), (306, 366, 381), (360, 359, 374, 375), (618, 554, 367, 553), (361, 360, 375, 376), (354, 353, 555, 368, 369), (362, 361, 376, 377), (355, 354, 369, 370), (363, 362, 377, 378), (356, 355, 370, 371), (364, 363, 378, 379), (357, 356, 371, 372), (365, 364, 379, 380), (358, 357, 372, 373), (366, 365, 380, 381), (359, 358, 373, 374), (371, 370, 385, 386), (379, 378, 393, 394), (372, 371, 386, 387), (380, 379, 394, 395), (373, 372, 387, 388), (381, 380, 395, 396), (374, 373, 388, 389), (367, 604, 557), (306, 381, 396), (375, 374, 389, 390), (617, 557, 382, 556), (376, 375, 390, 391), (369, 368, 558, 383, 384), (377, 376, 391, 392), (370, 369, 384, 385), (378, 377, 392, 393), (390, 389, 404, 405), (616, 561, 397, 559), (391, 390, 405, 406), (384, 383, 560, 398, 399), (392, 391, 406, 407), (385, 384, 399, 400), (393, 392, 407, 408), (386, 385, 400, 401), (394, 393, 408, 409), (387, 386, 401, 402), (395, 394, 409, 410), (388, 387, 402, 403), (396, 395, 410, 411), (389, 388, 403, 404), (382, 605, 561), (306, 396, 411), (409, 408, 423, 424), (402, 401, 416, 417), (410, 409, 424, 425), (403, 402, 417, 418), (411, 410, 425, 426), (404, 403, 418, 419), (397, 606, 564), (306, 411, 426), (405, 404, 419, 420), (615, 564, 412, 562), (406, 405, 420, 421), (563, 565, 413), (407, 406, 421, 422), (400, 399, 414, 415), (408, 407, 422, 423), (401, 400, 415, 416), (614, 568, 427, 566), (421, 420, 435, 436), (563, 413, 567), (422, 421, 436, 437), (415, 414, 429, 430), (423, 422, 437, 438), (416, 415, 430, 431), (424, 423, 438, 439), (417, 416, 431, 432), (425, 424, 439, 440), (418, 417, 432, 433), (426, 425, 440, 441), (419, 418, 433, 434), (412, 607, 568), (306, 426, 441), (420, 419, 434, 435), (432, 431, 446, 447), (440, 439, 454, 455), (433, 432, 447, 448), (441, 440, 455, 456), (434, 433, 448, 449), (427, 608, 570), (306, 441, 456), (435, 434, 449, 450), (613, 570, 442, 569), (436, 435, 450, 451), (429, 428, 571, 443, 444), (437, 436, 451, 452), (430, 429, 444, 445), (438, 437, 452, 453), (431, 430, 445, 446), (439, 438, 453, 454), (451, 450, 465, 466), (444, 443, 573, 458, 459), (452, 451, 466, 467), (445, 444, 459, 460), (453, 452, 467, 468), (446, 445, 460, 461), (454, 453, 468, 469), (447, 446, 461, 462), (455, 454, 469, 470), (448, 447, 462, 463), (456, 455, 470, 471), (449, 448, 463, 464), (442, 609, 574), (306, 456, 471), (450, 449, 464, 465), (612, 574, 457, 572), (470, 469, 478, 479), (463, 462, 475, 2), (471, 470, 479, 480), (464, 463, 2, 3), (457, 610, 576), (306, 471, 480), (465, 464, 3, 4), (611, 576, 472, 575), (466, 465, 4, 476), (459, 458, 577, 473, 0), (467, 466, 476, 5), (460, 459, 0, 474), (468, 467, 5, 477), (461, 460, 474, 1), (469, 468, 477, 478), (462, 461, 1, 475), (577, 611, 575, 473), (458, 572, 611, 577), (572, 457, 576, 611), (576, 578, 472), (576, 610, 578), (573, 612, 572, 458), (443, 569, 612, 573), (569, 442, 574, 612), (574, 610, 457), (574, 609, 610), (571, 613, 569, 443), (428, 566, 613, 571), (566, 427, 570, 613), (570, 609, 442), (570, 608, 609), (568, 608, 427), (568, 607, 608), (414, 563, 567, 428, 429), (567, 614, 566, 428), (413, 562, 614, 567), (562, 412, 568, 614), (399, 398, 565, 563, 414), (565, 615, 562, 413), (398, 559, 615, 565), (559, 397, 564, 615), (564, 607, 412), (564, 606, 607), (561, 606, 397), (561, 605, 606), (560, 616, 559, 398), (383, 556, 616, 560), (556, 382, 561, 616), (558, 617, 556, 383), (368, 553, 617, 558), (553, 367, 557, 617), (557, 605, 382), (557, 604, 605), (555, 618, 553, 368), (353, 550, 618, 555), (550, 352, 554, 618), (554, 604, 367), (554, 603, 604), (552, 619, 550, 353), (338, 547, 619, 552), (547, 337, 551, 619), (551, 603, 352), (551, 602, 603), (549, 620, 547, 338), (323, 544, 620, 549), (544, 322, 548, 620), (548, 602, 337), (548, 601, 602), (546, 621, 544, 323), (308, 541, 621, 546), (541, 307, 545, 621), (545, 601, 322), (545, 600, 601), (543, 622, 541, 308), (292, 538, 622, 543), (538, 291, 542, 622), (542, 600, 307), (542, 599, 600), (539, 623, 538, 292), (277, 535, 623, 539), (535, 276, 540, 623), (540, 599, 291), (540, 598, 599), (537, 624, 535, 277), (262, 532, 624, 537), (532, 261, 536, 624), (536, 598, 276), (536, 597, 598), (533, 625, 532, 262), (247, 529, 625, 533), (529, 246, 534, 625), (534, 597, 261), (534, 596, 597), (531, 626, 529, 247), (232, 526, 626, 531), (526, 231, 530, 626), (530, 596, 246), (530, 595, 596), (528, 595, 231), (528, 594, 595), (527, 627, 526, 232), (217, 523, 627, 527), (523, 216, 528, 627), (525, 628, 523, 217), (202, 520, 628, 525), (520, 201, 524, 628), (524, 594, 216), (524, 593, 594), (522, 593, 201), (522, 592, 593), (521, 629, 520, 202), (187, 517, 629, 521), (517, 186, 522, 629), (519, 630, 517, 187), (172, 514, 630, 519), (514, 171, 518, 630), (518, 592, 186), (518, 591, 592), (516, 631, 514, 172), (157, 511, 631, 516), (511, 156, 515, 631), (515, 591, 171), (515, 590, 591), (513, 632, 511, 157), (142, 508, 632, 513), (508, 141, 512, 632), (512, 590, 156), (512, 589, 590), (510, 633, 508, 142), (127, 505, 633, 510), (505, 126, 509, 633), (509, 589, 141), (509, 588, 589), (507, 634, 505, 127), (112, 502, 634, 507), (502, 111, 506, 634), (506, 588, 126), (506, 587, 588), (504, 635, 502, 112), (97, 499, 635, 504), (499, 96, 503, 635), (503, 587, 111), (503, 586, 587), (500, 636, 499, 97), (82, 496, 636, 500), (496, 81, 501, 636), (501, 586, 96), (501, 495, 586), (498, 637, 496, 82), (67, 492, 637, 498), (492, 66, 497, 637), (497, 495, 81), (497, 585, 495), (493, 638, 492, 67), (52, 488, 638, 493), (488, 51, 494, 638), (494, 585, 66), (494, 584, 585), (53, 489, 493, 67, 68), (38, 37, 491, 489, 53), (491, 639, 488, 52), (37, 485, 639, 491), (485, 36, 490, 639), (490, 584, 51), (490, 583, 584), (487, 583, 36), (487, 582, 583), (486, 640, 485, 37), (22, 482, 640, 486), (482, 21, 487, 640), (484, 641, 482, 22), (7, 481, 641, 484), (481, 6, 483, 641), (483, 582, 21), (483, 579, 582), (581, 642, 481, 7), (473, 575, 642, 581), (575, 472, 580, 642), (580, 579, 6), (580, 578, 579), (579, 578, 644, 645), (610, 609, 673, 674), (591, 590, 654, 655), (589, 588, 652, 653), (587, 586, 650, 651), (495, 585, 649, 643), (604, 603, 667, 668), (602, 601, 665, 666), (600, 599, 663, 664), (584, 583, 647, 648), (598, 597, 661, 662), (582, 579, 645, 646), (596, 595, 659, 660), (578, 610, 674, 644), (594, 593, 657, 658), (609, 608, 672, 673), (592, 591, 655, 656), (590, 589, 653, 654), (583, 582, 646, 647), (588, 587, 651, 652), (586, 495, 643, 650), (595, 594, 658, 659), (607, 606, 670, 671), (593, 592, 656, 657), (585, 584, 648, 649), (608, 607, 671, 672), (605, 604, 668, 669), (603, 602, 666, 667), (601, 600, 664, 665), (599, 598, 662, 663), (597, 596, 660, 661), (606, 605, 669, 670), (665, 664, 696, 697), (651, 650, 682, 683), (664, 663, 695, 696), (650, 643, 675, 682), (663, 662, 694, 695), (643, 649, 681, 675), (662, 661, 693, 694), (644, 674, 706, 676), (649, 648, 680, 681), (661, 660, 692, 693), (674, 673, 705, 706), (648, 647, 679, 680), (660, 659, 691, 692), (673, 672, 704, 705), (647, 646, 678, 679), (659, 658, 690, 691), (672, 671, 703, 704), (646, 645, 677, 678), (658, 657, 689, 690), (671, 670, 702, 703), (645, 644, 676, 677), (657, 656, 688, 689), (670, 669, 701, 702), (656, 655, 687, 688), (669, 668, 700, 701), (655, 654, 686, 687), (668, 667, 699, 700), (654, 653, 685, 686), (667, 666, 698, 699), (653, 652, 684, 685), (666, 665, 697, 698), (652, 651, 683, 684), (694, 693, 725, 726), (676, 706, 738, 708), (681, 680, 712, 713), (693, 692, 724, 725), (706, 705, 737, 738), (680, 679, 711, 712), (692, 691, 723, 724), (705, 704, 736, 737), (679, 678, 710, 711), (691, 690, 722, 723), (704, 703, 735, 736), (678, 677, 709, 710), (690, 689, 721, 722), (703, 702, 734, 735), (677, 676, 708, 709), (689, 688, 720, 721), (702, 701, 733, 734), (688, 687, 719, 720), (701, 700, 732, 733), (687, 686, 718, 719), (700, 699, 731, 732), (686, 685, 717, 718), (699, 698, 730, 731), (685, 684, 716, 717), (698, 697, 729, 730), (684, 683, 715, 716), (697, 696, 728, 729), (683, 682, 714, 715), (696, 695, 727, 728), (682, 675, 707, 714), (695, 694, 726, 727), (675, 681, 713, 707), (723, 722, 754, 755), (736, 735, 767, 768), (710, 709, 741, 742), (722, 721, 753, 754), (735, 734, 766, 767), (709, 708, 740, 741), (721, 720, 752, 753), (734, 733, 765, 766), (720, 719, 751, 752), (733, 732, 764, 765), (719, 718, 750, 751), (732, 731, 763, 764), (718, 717, 749, 750), (731, 730, 762, 763), (717, 716, 748, 749), (730, 729, 761, 762), (716, 715, 747, 748), (729, 728, 760, 761), (715, 714, 746, 747), (728, 727, 759, 760), (714, 707, 739, 746), (727, 726, 758, 759), (707, 713, 745, 739), (726, 725, 757, 758), (708, 738, 770, 740), (713, 712, 744, 745), (725, 724, 756, 757), (738, 737, 769, 770), (712, 711, 743, 744), (724, 723, 755, 756), (737, 736, 768, 769), (711, 710, 742, 743), (741, 740, 770), (742, 741, 770), (742, 770, 769), (743, 742, 769), (743, 769, 768), (768, 767, 743), (745, 744, 767), (745, 767, 766), (739, 745, 766), (739, 766, 765), (746, 739, 765), (746, 765, 764), (747, 746, 764), (747, 764, 763), (763, 762, 747), (767, 744, 743), (749, 748, 762), (749, 762, 761), (761, 760, 749), (762, 748, 747), (751, 750, 760), (751, 760, 759), (752, 751, 759), (752, 759, 758), (753, 752, 758), (753, 758, 757), (754, 753, 757), (754, 757, 756), (755, 754, 756), (760, 750, 749)])
me_sphere_001.polygons.foreach_set('use_smooth', [True] * 834)
_uv = me_sphere_001.uv_layers.new(name='UVMap')
_uv.uv.foreach_set('vector', [0.75, 0.125, 0.75, 0.1875, 0.7188, 0.1875, 0.7188, 0.125, 0.75, 0.5625, 0.75, 0.625, 0.7188, 0.625, 0.7188, 0.5625, 0.75, 0.0625, 0.75, 0.125, 0.7188, 0.125, 0.7188, 0.0625, 0.75, 0.5, 0.75, 0.5625, 0.7188, 0.5625, 0.7188, 0.5, 0.75, 0.9375, 0.7422, 0.9688, 0.7344, 0.9375, 0.7344, 0.0, 0.75, 0.0625, 0.7188, 0.0625, 0.75, 0.4375, 0.75, 0.5, 0.7188, 0.5, 0.7188, 0.4375, 0.7344, 0.9063, 0.7344, 0.9375, 0.7188, 0.9375, 0.7188, 0.9062, 0.75, 0.375, 0.75, 0.4375, 0.7188, 0.4375, 0.7188, 0.375, 0.75, 0.8125, 0.75, 0.875, 0.7344, 0.875, 0.7188, 0.875, 0.7188, 0.8125, 0.75, 0.3125, 0.75, 0.375, 0.7188, 0.375, 0.7188, 0.3125, 0.75, 0.75, 0.75, 0.8125, 0.7188, 0.8125, 0.7188, 0.75, 0.75, 0.25, 0.75, 0.3125, 0.7188, 0.3125, 0.7188, 0.25, 0.75, 0.6875, 0.75, 0.75, 0.7188, 0.75, 0.7188, 0.6875, 0.75, 0.1875, 0.75, 0.25, 0.7188, 0.25, 0.7188, 0.1875, 0.75, 0.625, 0.75, 0.6875, 0.7188, 0.6875, 0.7188, 0.625, 0.7188, 0.6875, 0.7188, 0.75, 0.6875, 0.75, 0.6875, 0.6875, 0.7188, 0.1875, 0.7188, 0.25, 0.6875, 0.25, 0.6875, 0.1875, 0.7188, 0.625, 0.7188, 0.6875, 0.6875, 0.6875, 0.6875, 0.625, 0.7188, 0.125, 0.7188, 0.1875, 0.6875, 0.1875, 0.6875, 0.125, 0.7188, 0.5625, 0.7188, 0.625, 0.6875, 0.625, 0.6875, 0.5625, 0.7188, 0.0625, 0.7188, 0.125, 0.6875, 0.125, 0.6875, 0.0625, 0.7188, 0.5, 0.7188, 0.5625, 0.6875, 0.5625, 0.6875, 0.5, 0.7188, 0.9375, 0.7109, 0.9688, 0.7031, 0.9375, 0.7031, 0.0, 0.7188, 0.0625, 0.6875, 0.0625, 0.7188, 0.4375, 0.7188, 0.5, 0.6875, 0.5, 0.6875, 0.4375, 0.7031, 0.9062, 0.7031, 0.9375, 0.6875, 0.9375, 0.6875, 0.9062, 0.7188, 0.375, 0.7188, 0.4375, 0.6875, 0.4375, 0.6875, 0.375, 0.7188, 0.8125, 0.7188, 0.875, 0.7031, 0.875, 0.6875, 0.875, 0.6875, 0.8125, 0.7188, 0.3125, 0.7188, 0.375, 0.6875, 0.375, 0.6875, 0.3125, 0.7188, 0.75, 0.7188, 0.8125, 0.6875, 0.8125, 0.6875, 0.75, 0.7188, 0.25, 0.7188, 0.3125, 0.6875, 0.3125, 0.6875, 0.25, 0.6875, 0.4375, 0.6875, 0.5, 0.6562, 0.5, 0.6562, 0.4375, 0.6719, 0.9062, 0.6719, 0.9375, 0.6562, 0.9375, 0.6562, 0.9062, 0.6875, 0.375, 0.6875, 0.4375, 0.6562, 0.4375, 0.6562, 0.375, 0.6875, 0.8125, 0.6875, 0.875, 0.6719, 0.875, 0.6562, 0.875, 0.6562, 0.8125, 0.6875, 0.3125, 0.6875, 0.375, 0.6562, 0.375, 0.6562, 0.3125, 0.6875, 0.75, 0.6875, 0.8125, 0.6562, 0.8125, 0.6562, 0.75, 0.6875, 0.25, 0.6875, 0.3125, 0.6562, 0.3125, 0.6562, 0.25, 0.6875, 0.6875, 0.6875, 0.75, 0.6562, 0.75, 0.6562, 0.6875, 0.6875, 0.1875, 0.6875, 0.25, 0.6562, 0.25, 0.6562, 0.1875, 0.6875, 0.625, 0.6875, 0.6875, 0.6562, 0.6875, 0.6562, 0.625, 0.6875, 0.125, 0.6875, 0.1875, 0.6562, 0.1875, 0.6562, 0.125, 0.6875, 0.5625, 0.6875, 0.625, 0.6562, 0.625, 0.6562, 0.5625, 0.6875, 0.0625, 0.6875, 0.125, 0.6562, 0.125, 0.6562, 0.0625, 0.6875, 0.5, 0.6875, 0.5625, 0.6562, 0.5625, 0.6562, 0.5, 0.6875, 0.9375, 0.6797, 0.9688, 0.6719, 0.9375, 0.6719, 0.0, 0.6875, 0.0625, 0.6562, 0.0625, 0.6562, 0.1875, 0.6562, 0.25, 0.625, 0.25, 0.625, 0.1875, 0.6562, 0.625, 0.6562, 0.6875, 0.625, 0.6875, 0.625, 0.625, 0.6562, 0.125, 0.6562, 0.1875, 0.625, 0.1875, 0.625, 0.125, 0.6562, 0.5625, 0.6562, 0.625, 0.625, 0.625, 0.625, 0.5625, 0.6562, 0.0625, 0.6562, 0.125, 0.625, 0.125, 0.625, 0.0625, 0.6562, 0.5, 0.6562, 0.5625, 0.625, 0.5625, 0.625, 0.5, 0.6562, 0.9375, 0.6484, 0.9688, 0.6406, 0.9375, 0.6406, 0.0, 0.6562, 0.0625, 0.625, 0.0625, 0.6562, 0.4375, 0.6562, 0.5, 0.625, 0.5, 0.625, 0.4375, 0.6406, 0.9062, 0.6406, 0.9375, 0.625, 0.9375, 0.625, 0.9062, 0.6562, 0.375, 0.6562, 0.4375, 0.625, 0.4375, 0.625, 0.375, 0.625, 0.8438, 0.6406, 0.875, 0.625, 0.875, 0.6562, 0.3125, 0.6562, 0.375, 0.625, 0.375, 0.625, 0.3125, 0.6562, 0.75, 0.6562, 0.8125, 0.625, 0.8125, 0.625, 0.75, 0.6562, 0.25, 0.6562, 0.3125, 0.625, 0.3125, 0.625, 0.25, 0.6562, 0.6875, 0.6562, 0.75, 0.625, 0.75, 0.625, 0.6875, 0.625, 0.375, 0.625, 0.4375, 0.5938, 0.4375, 0.5938, 0.375, 0.625, 0.8438, 0.625, 0.875, 0.6094, 0.875, 0.625, 0.3125, 0.625, 0.375, 0.5938, 0.375, 0.5938, 0.3125, 0.625, 0.75, 0.625, 0.8125, 0.5938, 0.8125, 0.5938, 0.75, 0.625, 0.25, 0.625, 0.3125, 0.5938, 0.3125, 0.5938, 0.25, 0.625, 0.6875, 0.625, 0.75, 0.5938, 0.75, 0.5938, 0.6875, 0.625, 0.1875, 0.625, 0.25, 0.5938, 0.25, 0.5938, 0.1875, 0.625, 0.625, 0.625, 0.6875, 0.5938, 0.6875, 0.5938, 0.625, 0.625, 0.125, 0.625, 0.1875, 0.5938, 0.1875, 0.5938, 0.125, 0.625, 0.5625, 0.625, 0.625, 0.5938, 0.625, 0.5938, 0.5625, 0.625, 0.0625, 0.625, 0.125, 0.5938, 0.125, 0.5938, 0.0625, 0.625, 0.5, 0.625, 0.5625, 0.5938, 0.5625, 0.5938, 0.5, 0.625, 0.9375, 0.6172, 0.9688, 0.6094, 0.9375, 0.6094, 0.0, 0.625, 0.0625, 0.5938, 0.0625, 0.625, 0.4375, 0.625, 0.5, 0.5938, 0.5, 0.5938, 0.4375, 0.6094, 0.9062, 0.6094, 0.9375, 0.5938, 0.9375, 0.5938, 0.9062, 0.5938, 0.125, 0.5938, 0.1875, 0.5625, 0.1875, 0.5625, 0.125, 0.5938, 0.5625, 0.5938, 0.625, 0.5625, 0.625, 0.5625, 0.5625, 0.5938, 0.0625, 0.5938, 0.125, 0.5625, 0.125, 0.5625, 0.0625, 0.5938, 0.5, 0.5938, 0.5625, 0.5625, 0.5625, 0.5625, 0.5, 0.5938, 0.9375, 0.5859, 0.9688, 0.5781, 0.9375, 0.5781, 0.0, 0.5938, 0.0625, 0.5625, 0.0625, 0.5938, 0.4375, 0.5938, 0.5, 0.5625, 0.5, 0.5625, 0.4375, 0.5781, 0.9062, 0.5781, 0.9375, 0.5625, 0.9375, 0.5625, 0.9062, 0.5938, 0.375, 0.5938, 0.4375, 0.5625, 0.4375, 0.5625, 0.375, 0.5938, 0.8125, 0.5938, 0.875, 0.5781, 0.875, 0.5625, 0.875, 0.5625, 0.8125, 0.5938, 0.3125, 0.5938, 0.375, 0.5625, 0.375, 0.5625, 0.3125, 0.5938, 0.75, 0.5938, 0.8125, 0.5625, 0.8125, 0.5625, 0.75, 0.5938, 0.25, 0.5938, 0.3125, 0.5625, 0.3125, 0.5625, 0.25, 0.5938, 0.6875, 0.5938, 0.75, 0.5625, 0.75, 0.5625, 0.6875, 0.5938, 0.1875, 0.5938, 0.25, 0.5625, 0.25, 0.5625, 0.1875, 0.5938, 0.625, 0.5938, 0.6875, 0.5625, 0.6875, 0.5625, 0.625, 0.5625, 0.8125, 0.5625, 0.875, 0.5469, 0.875, 0.5312, 0.875, 0.5312, 0.8125, 0.5625, 0.3125, 0.5625, 0.375, 0.5312, 0.375, 0.5312, 0.3125, 0.5625, 0.75, 0.5625, 0.8125, 0.5312, 0.8125, 0.5312, 0.75, 0.5625, 0.25, 0.5625, 0.3125, 0.5312, 0.3125, 0.5312, 0.25, 0.5625, 0.6875, 0.5625, 0.75, 0.5312, 0.75, 0.5312, 0.6875, 0.5625, 0.1875, 0.5625, 0.25, 0.5312, 0.25, 0.5312, 0.1875, 0.5625, 0.625, 0.5625, 0.6875, 0.5312, 0.6875, 0.5312, 0.625, 0.5625, 0.125, 0.5625, 0.1875, 0.5312, 0.1875, 0.5312, 0.125, 0.5625, 0.5625, 0.5625, 0.625, 0.5312, 0.625, 0.5312, 0.5625, 0.5625, 0.0625, 0.5625, 0.125, 0.5312, 0.125, 0.5312, 0.0625, 0.5625, 0.5, 0.5625, 0.5625, 0.5312, 0.5625, 0.5312, 0.5, 0.5625, 0.9375, 0.5547, 0.9688, 0.5469, 0.9375, 0.5469, 0.0, 0.5625, 0.0625, 0.5312, 0.0625, 0.5625, 0.4375, 0.5625, 0.5, 0.5312, 0.5, 0.5312, 0.4375, 0.5469, 0.9062, 0.5469, 0.9375, 0.5312, 0.9375, 0.5312, 0.9062, 0.5625, 0.375, 0.5625, 0.4375, 0.5312, 0.4375, 0.5312, 0.375, 0.5312, 0.5625, 0.5312, 0.625, 0.5, 0.625, 0.5, 0.5625, 0.5312, 0.0625, 0.5312, 0.125, 0.5, 0.125, 0.5, 0.0625, 0.5312, 0.5, 0.5312, 0.5625, 0.5, 0.5625, 0.5, 0.5, 0.5312, 0.9375, 0.5234, 0.9688, 0.5156, 0.9375, 0.5156, 0.0, 0.5312, 0.0625, 0.5, 0.0625, 0.5312, 0.4375, 0.5312, 0.5, 0.5, 0.5, 0.5, 0.4375, 0.5156, 0.9062, 0.5156, 0.9375, 0.5, 0.9375, 0.5, 0.9062, 0.5312, 0.375, 0.5312, 0.4375, 0.5, 0.4375, 0.5, 0.375, 0.5312, 0.8125, 0.5312, 0.875, 0.5156, 0.875, 0.5, 0.875, 0.5, 0.8125, 0.5312, 0.3125, 0.5312, 0.375, 0.5, 0.375, 0.5, 0.3125, 0.5312, 0.75, 0.5312, 0.8125, 0.5, 0.8125, 0.5, 0.75, 0.5312, 0.25, 0.5312, 0.3125, 0.5, 0.3125, 0.5, 0.25, 0.5312, 0.6875, 0.5312, 0.75, 0.5, 0.75, 0.5, 0.6875, 0.5312, 0.1875, 0.5312, 0.25, 0.5, 0.25, 0.5, 0.1875, 0.5312, 0.625, 0.5312, 0.6875, 0.5, 0.6875, 0.5, 0.625, 0.5312, 0.125, 0.5312, 0.1875, 0.5, 0.1875, 0.5, 0.125, 0.5, 0.3125, 0.5, 0.375, 0.4688, 0.375, 0.4687, 0.3125, 0.5, 0.75, 0.5, 0.8125, 0.4688, 0.8125, 0.4688, 0.75, 0.5, 0.25, 0.5, 0.3125, 0.4687, 0.3125, 0.4688, 0.25, 0.5, 0.6875, 0.5, 0.75, 0.4688, 0.75, 0.4687, 0.6875, 0.5, 0.1875, 0.5, 0.25, 0.4688, 0.25, 0.4688, 0.1875, 0.5, 0.625, 0.5, 0.6875, 0.4687, 0.6875, 0.4688, 0.625, 0.5, 0.125, 0.5, 0.1875, 0.4688, 0.1875, 0.4688, 0.125, 0.5, 0.5625, 0.5, 0.625, 0.4688, 0.625, 0.4688, 0.5625, 0.5, 0.0625, 0.5, 0.125, 0.4688, 0.125, 0.4688, 0.0625, 0.5, 0.5, 0.5, 0.5625, 0.4688, 0.5625, 0.4687, 0.5, 0.5, 0.9375, 0.4922, 0.9688, 0.4844, 0.9375, 0.4844, 0.0, 0.5, 0.0625, 0.4688, 0.0625, 0.5, 0.4375, 0.5, 0.5, 0.4687, 0.5, 0.4688, 0.4375, 0.4844, 0.9062, 0.4844, 0.9375, 0.4688, 0.9375, 0.4688, 0.9062, 0.5, 0.375, 0.5, 0.4375, 0.4688, 0.4375, 0.4688, 0.375, 0.5, 0.8125, 0.5, 0.875, 0.4844, 0.875, 0.4688, 0.875, 0.4688, 0.8125, 0.4688, 0.0625, 0.4688, 0.125, 0.4375, 0.125, 0.4375, 0.0625, 0.4687, 0.5, 0.4688, 0.5625, 0.4375, 0.5625, 0.4375, 0.5, 0.4688, 0.9375, 0.4609, 0.9688, 0.4531, 0.9375, 0.4531, 0.0, 0.4688, 0.0625, 0.4375, 0.0625, 0.4688, 0.4375, 0.4687, 0.5, 0.4375, 0.5, 0.4375, 0.4375, 0.4531, 0.9062, 0.4531, 0.9375, 0.4375, 0.9375, 0.4375, 0.9062, 0.4688, 0.375, 0.4688, 0.4375, 0.4375, 0.4375, 0.4375, 0.375, 0.4688, 0.8125, 0.4688, 0.875, 0.4531, 0.875, 0.4375, 0.875, 0.4375, 0.8125, 0.4687, 0.3125, 0.4688, 0.375, 0.4375, 0.375, 0.4375, 0.3125, 0.4688, 0.75, 0.4688, 0.8125, 0.4375, 0.8125, 0.4375, 0.75, 0.4688, 0.25, 0.4687, 0.3125, 0.4375, 0.3125, 0.4375, 0.25, 0.4687, 0.6875, 0.4688, 0.75, 0.4375, 0.75, 0.4375, 0.6875, 0.4688, 0.1875, 0.4688, 0.25, 0.4375, 0.25, 0.4375, 0.1875, 0.4688, 0.625, 0.4687, 0.6875, 0.4375, 0.6875, 0.4375, 0.625, 0.4688, 0.125, 0.4688, 0.1875, 0.4375, 0.1875, 0.4375, 0.125, 0.4688, 0.5625, 0.4688, 0.625, 0.4375, 0.625, 0.4375, 0.5625, 0.4375, 0.75, 0.4375, 0.8125, 0.4062, 0.8125, 0.4062, 0.75, 0.4375, 0.25, 0.4375, 0.3125, 0.4062, 0.3125, 0.4062, 0.25, 0.4375, 0.6875, 0.4375, 0.75, 0.4062, 0.75, 0.4062, 0.6875, 0.4375, 0.1875, 0.4375, 0.25, 0.4062, 0.25, 0.4062, 0.1875, 0.4375, 0.625, 0.4375, 0.6875, 0.4062, 0.6875, 0.4062, 0.625, 0.4375, 0.125, 0.4375, 0.1875, 0.4062, 0.1875, 0.4062, 0.125, 0.4375, 0.5625, 0.4375, 0.625, 0.4062, 0.625, 0.4062, 0.5625, 0.4375, 0.0625, 0.4375, 0.125, 0.4062, 0.125, 0.4062, 0.0625, 0.4375, 0.5, 0.4375, 0.5625, 0.4062, 0.5625, 0.4062, 0.5, 0.4375, 0.9375, 0.4297, 0.9688, 0.4219, 0.9375, 0.4219, 0.0, 0.4375, 0.0625, 0.4062, 0.0625, 0.4375, 0.4375, 0.4375, 0.5, 0.4062, 0.5, 0.4062, 0.4375, 0.4219, 0.9062, 0.4219, 0.9375, 0.4062, 0.9375, 0.4062, 0.9062, 0.4375, 0.375, 0.4375, 0.4375, 0.4062, 0.4375, 0.4062, 0.375, 0.4375, 0.8125, 0.4375, 0.875, 0.4219, 0.875, 0.4062, 0.875, 0.4062, 0.8125, 0.4375, 0.3125, 0.4375, 0.375, 0.4062, 0.375, 0.4062, 0.3125, 0.4062, 0.5, 0.4062, 0.5625, 0.375, 0.5625, 0.375, 0.5, 0.4062, 0.9375, 0.3984, 0.9688, 0.3906, 0.9375, 0.3906, 0.0, 0.4062, 0.0625, 0.375, 0.0625, 0.4062, 0.4375, 0.4062, 0.5, 0.375, 0.5, 0.375, 0.4375, 0.3906, 0.9062, 0.3906, 0.9375, 0.375, 0.9375, 0.375, 0.9062, 0.4062, 0.375, 0.4062, 0.4375, 0.375, 0.4375, 0.375, 0.375, 0.4062, 0.8125, 0.4062, 0.875, 0.3906, 0.875, 0.375, 0.875, 0.375, 0.8125, 0.4062, 0.3125, 0.4062, 0.375, 0.375, 0.375, 0.375, 0.3125, 0.4062, 0.75, 0.4062, 0.8125, 0.375, 0.8125, 0.375, 0.75, 0.4062, 0.25, 0.4062, 0.3125, 0.375, 0.3125, 0.375, 0.25, 0.4062, 0.6875, 0.4062, 0.75, 0.375, 0.75, 0.375, 0.6875, 0.4062, 0.1875, 0.4062, 0.25, 0.375, 0.25, 0.375, 0.1875, 0.4062, 0.625, 0.4062, 0.6875, 0.375, 0.6875, 0.375, 0.625, 0.4062, 0.125, 0.4062, 0.1875, 0.375, 0.1875, 0.375, 0.125, 0.4062, 0.5625, 0.4062, 0.625, 0.375, 0.625, 0.375, 0.5625, 0.4062, 0.0625, 0.4062, 0.125, 0.375, 0.125, 0.375, 0.0625, 0.375, 0.25, 0.375, 0.3125, 0.3438, 0.3125, 0.3438, 0.25, 0.375, 0.6875, 0.375, 0.75, 0.3438, 0.75, 0.3438, 0.6875, 0.375, 0.1875, 0.375, 0.25, 0.3438, 0.25, 0.3438, 0.1875, 0.375, 0.625, 0.375, 0.6875, 0.3438, 0.6875, 0.3438, 0.625, 0.375, 0.125, 0.375, 0.1875, 0.3438, 0.1875, 0.3438, 0.125, 0.375, 0.5625, 0.375, 0.625, 0.3438, 0.625, 0.3438, 0.5625, 0.375, 0.0625, 0.375, 0.125, 0.3438, 0.125, 0.3438, 0.0625, 0.375, 0.5, 0.375, 0.5625, 0.3438, 0.5625, 0.3437, 0.5, 0.375, 0.9375, 0.3672, 0.9688, 0.3594, 0.9375, 0.3594, 0.0, 0.375, 0.0625, 0.3438, 0.0625, 0.375, 0.4375, 0.375, 0.5, 0.3437, 0.5, 0.3438, 0.4375, 0.3594, 0.9062, 0.3594, 0.9375, 0.3438, 0.9375, 0.3438, 0.9062, 0.375, 0.375, 0.375, 0.4375, 0.3438, 0.4375, 0.3438, 0.375, 0.375, 0.8125, 0.375, 0.875, 0.3594, 0.875, 0.3438, 0.875, 0.3438, 0.8125, 0.375, 0.3125, 0.375, 0.375, 0.3438, 0.375, 0.3438, 0.3125, 0.375, 0.75, 0.375, 0.8125, 0.3438, 0.8125, 0.3438, 0.75, 0.3281, 0.0, 0.3438, 0.0625, 0.3125, 0.0625, 0.3438, 0.4375, 0.3437, 0.5, 0.3125, 0.5, 0.3125, 0.4375, 0.3281, 0.9062, 0.3281, 0.9375, 0.3125, 0.9375, 0.3125, 0.9062, 0.3438, 0.375, 0.3438, 0.4375, 0.3125, 0.4375, 0.3125, 0.375, 0.3438, 0.8125, 0.3438, 0.875, 0.3281, 0.875, 0.3125, 0.875, 0.3125, 0.8125, 0.3438, 0.3125, 0.3438, 0.375, 0.3125, 0.375, 0.3125, 0.3125, 0.3438, 0.75, 0.3438, 0.8125, 0.3125, 0.8125, 0.3125, 0.75, 0.3438, 0.25, 0.3438, 0.3125, 0.3125, 0.3125, 0.3125, 0.25, 0.3438, 0.6875, 0.3438, 0.75, 0.3125, 0.75, 0.3125, 0.6875, 0.3438, 0.1875, 0.3438, 0.25, 0.3125, 0.25, 0.3125, 0.1875, 0.3438, 0.625, 0.3438, 0.6875, 0.3125, 0.6875, 0.3125, 0.625, 0.3438, 0.125, 0.3438, 0.1875, 0.3125, 0.1875, 0.3125, 0.125, 0.3438, 0.5625, 0.3438, 0.625, 0.3125, 0.625, 0.3125, 0.5625, 0.3438, 0.0625, 0.3438, 0.125, 0.3125, 0.125, 0.3125, 0.0625, 0.3437, 0.5, 0.3438, 0.5625, 0.3125, 0.5625, 0.3125, 0.5, 0.3438, 0.9375, 0.3359, 0.9688, 0.3281, 0.9375, 0.3125, 0.1875, 0.3125, 0.25, 0.2812, 0.25, 0.2812, 0.1875, 0.3125, 0.625, 0.3125, 0.6875, 0.2812, 0.6875, 0.2812, 0.625, 0.3125, 0.125, 0.3125, 0.1875, 0.2812, 0.1875, 0.2812, 0.125, 0.3125, 0.5625, 0.3125, 0.625, 0.2812, 0.625, 0.2812, 0.5625, 0.3125, 0.0625, 0.3125, 0.125, 0.2812, 0.125, 0.2812, 0.0625, 0.3125, 0.5, 0.3125, 0.5625, 0.2812, 0.5625, 0.2812, 0.5, 0.3125, 0.9375, 0.3047, 0.9688, 0.2969, 0.9375, 0.2969, 0.0, 0.3125, 0.0625, 0.2812, 0.0625, 0.3125, 0.4375, 0.3125, 0.5, 0.2812, 0.5, 0.2812, 0.4375, 0.2969, 0.9062, 0.2969, 0.9375, 0.2812, 0.9375, 0.2812, 0.9062, 0.3125, 0.375, 0.3125, 0.4375, 0.2812, 0.4375, 0.2812, 0.375, 0.3125, 0.8125, 0.3125, 0.875, 0.2969, 0.875, 0.2812, 0.875, 0.2812, 0.8125, 0.3125, 0.3125, 0.3125, 0.375, 0.2812, 0.375, 0.2812, 0.3125, 0.3125, 0.75, 0.3125, 0.8125, 0.2812, 0.8125, 0.2812, 0.75, 0.3125, 0.25, 0.3125, 0.3125, 0.2812, 0.3125, 0.2812, 0.25, 0.3125, 0.6875, 0.3125, 0.75, 0.2812, 0.75, 0.2812, 0.6875, 0.2656, 0.9062, 0.2656, 0.9375, 0.25, 0.9375, 0.25, 0.9062, 0.2812, 0.375, 0.2812, 0.4375, 0.25, 0.4375, 0.25, 0.375, 0.2812, 0.8125, 0.2812, 0.875, 0.2656, 0.875, 0.25, 0.875, 0.25, 0.8125, 0.2812, 0.3125, 0.2812, 0.375, 0.25, 0.375, 0.25, 0.3125, 0.2812, 0.75, 0.2812, 0.8125, 0.25, 0.8125, 0.25, 0.75, 0.2812, 0.25, 0.2812, 0.3125, 0.25, 0.3125, 0.25, 0.25, 0.2812, 0.6875, 0.2812, 0.75, 0.25, 0.75, 0.25, 0.6875, 0.2812, 0.1875, 0.2812, 0.25, 0.25, 0.25, 0.25, 0.1875, 0.2812, 0.625, 0.2812, 0.6875, 0.25, 0.6875, 0.25, 0.625, 0.2812, 0.125, 0.2812, 0.1875, 0.25, 0.1875, 0.25, 0.125, 0.2812, 0.5625, 0.2812, 0.625, 0.25, 0.625, 0.25, 0.5625, 0.2812, 0.0625, 0.2812, 0.125, 0.25, 0.125, 0.25, 0.0625, 0.2812, 0.5, 0.2812, 0.5625, 0.25, 0.5625, 0.25, 0.5, 0.2812, 0.9375, 0.2734, 0.9688, 0.2656, 0.9375, 0.2656, 0.0, 0.2812, 0.0625, 0.25, 0.0625, 0.2812, 0.4375, 0.2812, 0.5, 0.25, 0.5, 0.25, 0.4375, 0.25, 0.625, 0.25, 0.6875, 0.2188, 0.6875, 0.2188, 0.625, 0.25, 0.125, 0.25, 0.1875, 0.2188, 0.1875, 0.2188, 0.125, 0.25, 0.5625, 0.25, 0.625, 0.2188, 0.625, 0.2188, 0.5625, 0.25, 0.0625, 0.25, 0.125, 0.2188, 0.125, 0.2188, 0.0625, 0.25, 0.5, 0.25, 0.5625, 0.2188, 0.5625, 0.2187, 0.5, 0.25, 0.9375, 0.2422, 0.9688, 0.2344, 0.9375, 0.2344, 0.0, 0.25, 0.0625, 0.2188, 0.0625, 0.25, 0.4375, 0.25, 0.5, 0.2187, 0.5, 0.2188, 0.4375, 0.2344, 0.9062, 0.2344, 0.9375, 0.2188, 0.9375, 0.2188, 0.9062, 0.25, 0.375, 0.25, 0.4375, 0.2188, 0.4375, 0.2188, 0.375, 0.25, 0.8125, 0.25, 0.875, 0.2344, 0.875, 0.2188, 0.875, 0.2188, 0.8125, 0.25, 0.3125, 0.25, 0.375, 0.2188, 0.375, 0.2188, 0.3125, 0.25, 0.75, 0.25, 0.8125, 0.2188, 0.8125, 0.2188, 0.75, 0.25, 0.25, 0.25, 0.3125, 0.2188, 0.3125, 0.2188, 0.25, 0.25, 0.6875, 0.25, 0.75, 0.2188, 0.75, 0.2188, 0.6875, 0.25, 0.1875, 0.25, 0.25, 0.2188, 0.25, 0.2188, 0.1875, 0.2188, 0.375, 0.2188, 0.4375, 0.1875, 0.4375, 0.1875, 0.375, 0.2188, 0.8125, 0.2188, 0.875, 0.2031, 0.875, 0.1875, 0.875, 0.1875, 0.8125, 0.2188, 0.3125, 0.2188, 0.375, 0.1875, 0.375, 0.1875, 0.3125, 0.2188, 0.75, 0.2188, 0.8125, 0.1875, 0.8125, 0.1875, 0.75, 0.2188, 0.25, 0.2188, 0.3125, 0.1875, 0.3125, 0.1875, 0.25, 0.2188, 0.6875, 0.2188, 0.75, 0.1875, 0.75, 0.1875, 0.6875, 0.2188, 0.1875, 0.2188, 0.25, 0.1875, 0.25, 0.1875, 0.1875, 0.2188, 0.625, 0.2188, 0.6875, 0.1875, 0.6875, 0.1875, 0.625, 0.2188, 0.125, 0.2188, 0.1875, 0.1875, 0.1875, 0.1875, 0.125, 0.2188, 0.5625, 0.2188, 0.625, 0.1875, 0.625, 0.1875, 0.5625, 0.2188, 0.0625, 0.2188, 0.125, 0.1875, 0.125, 0.1875, 0.0625, 0.2187, 0.5, 0.2188, 0.5625, 0.1875, 0.5625, 0.1875, 0.5, 0.2188, 0.9375, 0.2109, 0.9688, 0.2031, 0.9375, 0.2031, 0.0, 0.2188, 0.0625, 0.1875, 0.0625, 0.2188, 0.4375, 0.2187, 0.5, 0.1875, 0.5, 0.1875, 0.4375, 0.2031, 0.9062, 0.2031, 0.9375, 0.1875, 0.9375, 0.1875, 0.9062, 0.1875, 0.125, 0.1875, 0.1875, 0.1562, 0.1875, 0.1562, 0.125, 0.1875, 0.5625, 0.1875, 0.625, 0.1563, 0.625, 0.1562, 0.5625, 0.1875, 0.0625, 0.1875, 0.125, 0.1562, 0.125, 0.1563, 0.0625, 0.1875, 0.5, 0.1875, 0.5625, 0.1562, 0.5625, 0.1562, 0.5, 0.1875, 0.9375, 0.1797, 0.9688, 0.1719, 0.9375, 0.1719, 0.0, 0.1875, 0.0625, 0.1563, 0.0625, 0.1875, 0.4375, 0.1875, 0.5, 0.1562, 0.5, 0.1562, 0.4375, 0.1719, 0.9062, 0.1719, 0.9375, 0.1563, 0.9375, 0.1562, 0.9062, 0.1875, 0.375, 0.1875, 0.4375, 0.1562, 0.4375, 0.1563, 0.375, 0.1875, 0.8125, 0.1875, 0.875, 0.1719, 0.875, 0.1562, 0.875, 0.1562, 0.8125, 0.1875, 0.3125, 0.1875, 0.375, 0.1563, 0.375, 0.1562, 0.3125, 0.1875, 0.75, 0.1875, 0.8125, 0.1562, 0.8125, 0.1562, 0.75, 0.1875, 0.25, 0.1875, 0.3125, 0.1562, 0.3125, 0.1562, 0.25, 0.1875, 0.6875, 0.1875, 0.75, 0.1562, 0.75, 0.1562, 0.6875, 0.1875, 0.1875, 0.1875, 0.25, 0.1562, 0.25, 0.1562, 0.1875, 0.1875, 0.625, 0.1875, 0.6875, 0.1562, 0.6875, 0.1563, 0.625, 0.1562, 0.8125, 0.1562, 0.875, 0.1406, 0.875, 0.125, 0.875, 0.125, 0.8125, 0.1562, 0.3125, 0.1563, 0.375, 0.125, 0.375, 0.125, 0.3125, 0.1562, 0.75, 0.1562, 0.8125, 0.125, 0.8125, 0.125, 0.75, 0.1562, 0.25, 0.1562, 0.3125, 0.125, 0.3125, 0.125, 0.25, 0.1562, 0.6875, 0.1562, 0.75, 0.125, 0.75, 0.125, 0.6875, 0.1562, 0.1875, 0.1562, 0.25, 0.125, 0.25, 0.125, 0.1875, 0.1563, 0.625, 0.1562, 0.6875, 0.125, 0.6875, 0.125, 0.625, 0.1562, 0.125, 0.1562, 0.1875, 0.125, 0.1875, 0.125, 0.125, 0.1562, 0.5625, 0.1563, 0.625, 0.125, 0.625, 0.125, 0.5625, 0.1563, 0.0625, 0.1562, 0.125, 0.125, 0.125, 0.125, 0.0625, 0.1562, 0.5, 0.1562, 0.5625, 0.125, 0.5625, 0.125, 0.5, 0.1563, 0.9375, 0.1484, 0.9688, 0.1406, 0.9375, 0.1406, 0.0, 0.1563, 0.0625, 0.125, 0.0625, 0.1562, 0.4375, 0.1562, 0.5, 0.125, 0.5, 0.125, 0.4375, 0.1406, 0.9062, 0.1406, 0.9375, 0.125, 0.9375, 0.125, 0.9062, 0.1563, 0.375, 0.1562, 0.4375, 0.125, 0.4375, 0.125, 0.375, 0.125, 0.5625, 0.125, 0.625, 0.09375, 0.625, 0.09375, 0.5625, 0.125, 0.0625, 0.125, 0.125, 0.09375, 0.125, 0.09375, 0.0625, 0.125, 0.5, 0.125, 0.5625, 0.09375, 0.5625, 0.09375, 0.5, 0.125, 0.9375, 0.1172, 0.9688, 0.1094, 0.9375, 0.1094, 0.0, 0.125, 0.0625, 0.09375, 0.0625, 0.125, 0.4375, 0.125, 0.5, 0.09375, 0.5, 0.09375, 0.4375, 0.1094, 0.9062, 0.1094, 0.9375, 0.09375, 0.9375, 0.09375, 0.9062, 0.125, 0.375, 0.125, 0.4375, 0.09375, 0.4375, 0.09375, 0.375, 0.125, 0.8125, 0.125, 0.875, 0.1094, 0.875, 0.09375, 0.875, 0.09375, 0.8125, 0.125, 0.3125, 0.125, 0.375, 0.09375, 0.375, 0.09375, 0.3125, 0.125, 0.75, 0.125, 0.8125, 0.09375, 0.8125, 0.09375, 0.75, 0.125, 0.25, 0.125, 0.3125, 0.09375, 0.3125, 0.09375, 0.25, 0.125, 0.6875, 0.125, 0.75, 0.09375, 0.75, 0.09375, 0.6875, 0.125, 0.1875, 0.125, 0.25, 0.09375, 0.25, 0.09375, 0.1875, 0.125, 0.625, 0.125, 0.6875, 0.09375, 0.6875, 0.09375, 0.625, 0.125, 0.125, 0.125, 0.1875, 0.09375, 0.1875, 0.09375, 0.125, 0.09375, 0.3125, 0.09375, 0.375, 0.0625, 0.375, 0.0625, 0.3125, 0.09375, 0.75, 0.09375, 0.8125, 0.0625, 0.8125, 0.0625, 0.75, 0.09375, 0.25, 0.09375, 0.3125, 0.0625, 0.3125, 0.0625, 0.25, 0.09375, 0.6875, 0.09375, 0.75, 0.0625, 0.75, 0.0625, 0.6875, 0.09375, 0.1875, 0.09375, 0.25, 0.0625, 0.25, 0.0625, 0.1875, 0.09375, 0.625, 0.09375, 0.6875, 0.0625, 0.6875, 0.0625, 0.625, 0.09375, 0.125, 0.09375, 0.1875, 0.0625, 0.1875, 0.0625, 0.125, 0.09375, 0.5625, 0.09375, 0.625, 0.0625, 0.625, 0.0625, 0.5625, 0.09375, 0.0625, 0.09375, 0.125, 0.0625, 0.125, 0.0625, 0.0625, 0.09375, 0.5, 0.09375, 0.5625, 0.0625, 0.5625, 0.0625, 0.5, 0.09375, 0.9375, 0.08594, 0.9688, 0.07812, 0.9375, 0.07812, 0.0, 0.09375, 0.0625, 0.0625, 0.0625, 0.09375, 0.4375, 0.09375, 0.5, 0.0625, 0.5, 0.0625, 0.4375, 0.07812, 0.9062, 0.07812, 0.9375, 0.0625, 0.9375, 0.0625, 0.9062, 0.09375, 0.375, 0.09375, 0.4375, 0.0625, 0.4375, 0.0625, 0.375, 0.09375, 0.8125, 0.09375, 0.875, 0.07812, 0.875, 0.0625, 0.875, 0.0625, 0.8125, 0.0625, 0.0625, 0.0625, 0.125, 0.03125, 0.125, 0.03125, 0.0625, 0.0625, 0.5, 0.0625, 0.5625, 0.03125, 0.5625, 0.03125, 0.5, 0.0625, 0.9375, 0.05469, 0.9688, 0.04688, 0.9375, 0.04687, 0.0, 0.0625, 0.0625, 0.03125, 0.0625, 0.0625, 0.4375, 0.0625, 0.5, 0.03125, 0.5, 0.03125, 0.4375, 0.04687, 0.9062, 0.04688, 0.9375, 0.03125, 0.9375, 0.03125, 0.9063, 0.0625, 0.375, 0.0625, 0.4375, 0.03125, 0.4375, 0.03125, 0.375, 0.0625, 0.8125, 0.0625, 0.875, 0.04687, 0.875, 0.03125, 0.875, 0.03125, 0.8125, 0.0625, 0.3125, 0.0625, 0.375, 0.03125, 0.375, 0.03125, 0.3125, 0.0625, 0.75, 0.0625, 0.8125, 0.03125, 0.8125, 0.03125, 0.75, 0.0625, 0.25, 0.0625, 0.3125, 0.03125, 0.3125, 0.03125, 0.25, 0.0625, 0.6875, 0.0625, 0.75, 0.03125, 0.75, 0.03125, 0.6875, 0.0625, 0.1875, 0.0625, 0.25, 0.03125, 0.25, 0.03125, 0.1875, 0.0625, 0.625, 0.0625, 0.6875, 0.03125, 0.6875, 0.03125, 0.625, 0.0625, 0.125, 0.0625, 0.1875, 0.03125, 0.1875, 0.03125, 0.125, 0.0625, 0.5625, 0.0625, 0.625, 0.03125, 0.625, 0.03125, 0.5625, 0.03125, 0.25, 0.03125, 0.3125, 0.0, 0.3125, 0.0, 0.25, 0.03125, 0.6875, 0.03125, 0.75, 0.0, 0.75, 0.0, 0.6875, 0.03125, 0.1875, 0.03125, 0.25, 0.0, 0.25, 0.0, 0.1875, 0.03125, 0.625, 0.03125, 0.6875, 0.0, 0.6875, 0.0, 0.625, 0.03125, 0.125, 0.03125, 0.1875, 0.0, 0.1875, 0.0, 0.125, 0.03125, 0.5625, 0.03125, 0.625, 0.0, 0.625, 0.0, 0.5625, 0.03125, 0.0625, 0.03125, 0.125, 0.0, 0.125, 0.0, 0.0625, 0.03125, 0.5, 0.03125, 0.5625, 0.0, 0.5625, 0.0, 0.5, 0.03125, 0.9375, 0.02344, 0.9688, 0.01562, 0.9375, 0.01562, 0.0, 0.03125, 0.0625, 0.0, 0.0625, 0.03125, 0.4375, 0.03125, 0.5, 0.0, 0.5, 0.0, 0.4375, 0.01562, 0.9063, 0.01562, 0.9375, 0.0, 0.9375, 0.0, 0.9063, 0.03125, 0.375, 0.03125, 0.4375, 0.0, 0.4375, 0.0, 0.375, 0.03125, 0.8125, 0.03125, 0.875, 0.01562, 0.875, 0.0, 0.875, 0.0, 0.8125, 0.03125, 0.3125, 0.03125, 0.375, 0.0, 0.375, 0.0, 0.3125, 0.03125, 0.75, 0.03125, 0.8125, 0.0, 0.8125, 0.0, 0.75, 1.0, 0.9375, 0.9922, 0.9688, 0.9844, 0.9375, 0.9844, 0.0, 1.0, 0.0625, 0.9688, 0.0625, 1.0, 0.4375, 1.0, 0.5, 0.9687, 0.5, 0.9687, 0.4375, 0.9844, 0.9063, 0.9844, 0.9375, 0.9688, 0.9375, 0.9688, 0.9063, 1.0, 0.375, 1.0, 0.4375, 0.9687, 0.4375, 0.9688, 0.375, 1.0, 0.8125, 1.0, 0.875, 0.9844, 0.875, 0.9687, 0.875, 0.9687, 0.8125, 1.0, 0.3125, 1.0, 0.375, 0.9688, 0.375, 0.9687, 0.3125, 1.0, 0.75, 1.0, 0.8125, 0.9687, 0.8125, 0.9688, 0.75, 1.0, 0.25, 1.0, 0.3125, 0.9687, 0.3125, 0.9688, 0.25, 1.0, 0.6875, 1.0, 0.75, 0.9688, 0.75, 0.9687, 0.6875, 1.0, 0.1875, 1.0, 0.25, 0.9688, 0.25, 0.9687, 0.1875, 1.0, 0.625, 1.0, 0.6875, 0.9687, 0.6875, 0.9688, 0.625, 1.0, 0.125, 1.0, 0.1875, 0.9687, 0.1875, 0.9687, 0.125, 1.0, 0.5625, 1.0, 0.625, 0.9688, 0.625, 0.9687, 0.5625, 1.0, 0.0625, 1.0, 0.125, 0.9687, 0.125, 0.9688, 0.0625, 1.0, 0.5, 1.0, 0.5625, 0.9687, 0.5625, 0.9687, 0.5, 0.9687, 0.6875, 0.9688, 0.75, 0.9375, 0.75, 0.9375, 0.6875, 0.9687, 0.1875, 0.9688, 0.25, 0.9375, 0.25, 0.9375, 0.1875, 0.9688, 0.625, 0.9687, 0.6875, 0.9375, 0.6875, 0.9375, 0.625, 0.9687, 0.125, 0.9687, 0.1875, 0.9375, 0.1875, 0.9375, 0.125, 0.9687, 0.5625, 0.9688, 0.625, 0.9375, 0.625, 0.9375, 0.5625, 0.9688, 0.0625, 0.9687, 0.125, 0.9375, 0.125, 0.9375, 0.0625, 0.9687, 0.5, 0.9687, 0.5625, 0.9375, 0.5625, 0.9375, 0.5, 0.9688, 0.9375, 0.9609, 0.9688, 0.9531, 0.9375, 0.9531, 0.0, 0.9688, 0.0625, 0.9375, 0.0625, 0.9687, 0.4375, 0.9687, 0.5, 0.9375, 0.5, 0.9375, 0.4375, 0.9531, 0.9063, 0.9531, 0.9375, 0.9375, 0.9375, 0.9375, 0.9063, 0.9688, 0.375, 0.9687, 0.4375, 0.9375, 0.4375, 0.9375, 0.375, 0.9687, 0.8125, 0.9687, 0.875, 0.9531, 0.875, 0.9375, 0.875, 0.9375, 0.8125, 0.9687, 0.3125, 0.9688, 0.375, 0.9375, 0.375, 0.9375, 0.3125, 0.9688, 0.75, 0.9687, 0.8125, 0.9375, 0.8125, 0.9375, 0.75, 0.9688, 0.25, 0.9687, 0.3125, 0.9375, 0.3125, 0.9375, 0.25, 0.9375, 0.4375, 0.9375, 0.5, 0.9062, 0.5, 0.9062, 0.4375, 0.9219, 0.9063, 0.9219, 0.9375, 0.9062, 0.9375, 0.9062, 0.9063, 0.9375, 0.375, 0.9375, 0.4375, 0.9062, 0.4375, 0.9062, 0.375, 0.9375, 0.8125, 0.9375, 0.875, 0.9219, 0.875, 0.9062, 0.875, 0.9062, 0.8125, 0.9375, 0.3125, 0.9375, 0.375, 0.9062, 0.375, 0.9062, 0.3125, 0.9375, 0.75, 0.9375, 0.8125, 0.9062, 0.8125, 0.9062, 0.75, 0.9375, 0.25, 0.9375, 0.3125, 0.9062, 0.3125, 0.9062, 0.25, 0.9375, 0.6875, 0.9375, 0.75, 0.9062, 0.75, 0.9062, 0.6875, 0.9375, 0.1875, 0.9375, 0.25, 0.9062, 0.25, 0.9062, 0.1875, 0.9375, 0.625, 0.9375, 0.6875, 0.9062, 0.6875, 0.9062, 0.625, 0.9375, 0.125, 0.9375, 0.1875, 0.9062, 0.1875, 0.9062, 0.125, 0.9375, 0.5625, 0.9375, 0.625, 0.9062, 0.625, 0.9062, 0.5625, 0.9375, 0.0625, 0.9375, 0.125, 0.9062, 0.125, 0.9062, 0.0625, 0.9375, 0.5, 0.9375, 0.5625, 0.9062, 0.5625, 0.9062, 0.5, 0.9375, 0.9375, 0.9297, 0.9688, 0.9219, 0.9375, 0.9219, 0.0, 0.9375, 0.0625, 0.9062, 0.0625, 0.9062, 0.1875, 0.9062, 0.25, 0.875, 0.25, 0.875, 0.1875, 0.9062, 0.625, 0.9062, 0.6875, 0.875, 0.6875, 0.875, 0.625, 0.9062, 0.125, 0.9062, 0.1875, 0.875, 0.1875, 0.875, 0.125, 0.9062, 0.5625, 0.9062, 0.625, 0.875, 0.625, 0.875, 0.5625, 0.9062, 0.0625, 0.9062, 0.125, 0.875, 0.125, 0.875, 0.0625, 0.9062, 0.5, 0.9062, 0.5625, 0.875, 0.5625, 0.875, 0.5, 0.9062, 0.9375, 0.8984, 0.9688, 0.8906, 0.9375, 0.8906, 0.0, 0.9062, 0.0625, 0.875, 0.0625, 0.9062, 0.4375, 0.9062, 0.5, 0.875, 0.5, 0.875, 0.4375, 0.8906, 0.9063, 0.8906, 0.9375, 0.875, 0.9375, 0.875, 0.9063, 0.9062, 0.375, 0.9062, 0.4375, 0.875, 0.4375, 0.875, 0.375, 0.875, 0.8438, 0.8906, 0.875, 0.875, 0.875, 0.9062, 0.3125, 0.9062, 0.375, 0.875, 0.375, 0.875, 0.3125, 0.9062, 0.75, 0.9062, 0.8125, 0.875, 0.8125, 0.875, 0.75, 0.9062, 0.25, 0.9062, 0.3125, 0.875, 0.3125, 0.875, 0.25, 0.9062, 0.6875, 0.9062, 0.75, 0.875, 0.75, 0.875, 0.6875, 0.8594, 0.9063, 0.8594, 0.9375, 0.8438, 0.9375, 0.8438, 0.9063, 0.875, 0.375, 0.875, 0.4375, 0.8437, 0.4375, 0.8438, 0.375, 0.875, 0.8438, 0.875, 0.875, 0.8594, 0.875, 0.875, 0.3125, 0.875, 0.375, 0.8438, 0.375, 0.8437, 0.3125, 0.875, 0.75, 0.875, 0.8125, 0.8437, 0.8125, 0.8438, 0.75, 0.875, 0.25, 0.875, 0.3125, 0.8437, 0.3125, 0.8438, 0.25, 0.875, 0.6875, 0.875, 0.75, 0.8438, 0.75, 0.8437, 0.6875, 0.875, 0.1875, 0.875, 0.25, 0.8438, 0.25, 0.8437, 0.1875, 0.875, 0.625, 0.875, 0.6875, 0.8437, 0.6875, 0.8438, 0.625, 0.875, 0.125, 0.875, 0.1875, 0.8437, 0.1875, 0.8438, 0.125, 0.875, 0.5625, 0.875, 0.625, 0.8438, 0.625, 0.8437, 0.5625, 0.875, 0.0625, 0.875, 0.125, 0.8438, 0.125, 0.8438, 0.0625, 0.875, 0.5, 0.875, 0.5625, 0.8437, 0.5625, 0.8437, 0.5, 0.875, 0.9375, 0.8672, 0.9688, 0.8594, 0.9375, 0.8594, 0.0, 0.875, 0.0625, 0.8438, 0.0625, 0.875, 0.4375, 0.875, 0.5, 0.8437, 0.5, 0.8437, 0.4375, 0.8438, 0.625, 0.8437, 0.6875, 0.8125, 0.6875, 0.8125, 0.625, 0.8438, 0.125, 0.8437, 0.1875, 0.8125, 0.1875, 0.8125, 0.125, 0.8437, 0.5625, 0.8438, 0.625, 0.8125, 0.625, 0.8125, 0.5625, 0.8438, 0.0625, 0.8438, 0.125, 0.8125, 0.125, 0.8125, 0.0625, 0.8437, 0.5, 0.8437, 0.5625, 0.8125, 0.5625, 0.8125, 0.5, 0.8438, 0.9375, 0.8359, 0.9688, 0.8281, 0.9375, 0.8281, 0.0, 0.8438, 0.0625, 0.8125, 0.0625, 0.8437, 0.4375, 0.8437, 0.5, 0.8125, 0.5, 0.8125, 0.4375, 0.8281, 0.9063, 0.8281, 0.9375, 0.8125, 0.9375, 0.8125, 0.9063, 0.8438, 0.375, 0.8437, 0.4375, 0.8125, 0.4375, 0.8125, 0.375, 0.8437, 0.8125, 0.8438, 0.875, 0.8281, 0.875, 0.8125, 0.875, 0.8125, 0.8125, 0.8437, 0.3125, 0.8438, 0.375, 0.8125, 0.375, 0.8125, 0.3125, 0.8438, 0.75, 0.8437, 0.8125, 0.8125, 0.8125, 0.8125, 0.75, 0.8438, 0.25, 0.8437, 0.3125, 0.8125, 0.3125, 0.8125, 0.25, 0.8437, 0.6875, 0.8438, 0.75, 0.8125, 0.75, 0.8125, 0.6875, 0.8437, 0.1875, 0.8438, 0.25, 0.8125, 0.25, 0.8125, 0.1875, 0.8125, 0.375, 0.8125, 0.4375, 0.7812, 0.4375, 0.7812, 0.375, 0.8125, 0.8125, 0.8125, 0.875, 0.7969, 0.875, 0.7812, 0.875, 0.7812, 0.8125, 0.8125, 0.3125, 0.8125, 0.375, 0.7812, 0.375, 0.7812, 0.3125, 0.8125, 0.75, 0.8125, 0.8125, 0.7812, 0.8125, 0.7812, 0.75, 0.8125, 0.25, 0.8125, 0.3125, 0.7812, 0.3125, 0.7812, 0.25, 0.8125, 0.6875, 0.8125, 0.75, 0.7812, 0.75, 0.7812, 0.6875, 0.8125, 0.1875, 0.8125, 0.25, 0.7812, 0.25, 0.7812, 0.1875, 0.8125, 0.625, 0.8125, 0.6875, 0.7812, 0.6875, 0.7812, 0.625, 0.8125, 0.125, 0.8125, 0.1875, 0.7812, 0.1875, 0.7812, 0.125, 0.8125, 0.5625, 0.8125, 0.625, 0.7812, 0.625, 0.7812, 0.5625, 0.8125, 0.0625, 0.8125, 0.125, 0.7812, 0.125, 0.7812, 0.0625, 0.8125, 0.5, 0.8125, 0.5625, 0.7812, 0.5625, 0.7812, 0.5, 0.8125, 0.9375, 0.8047, 0.9688, 0.7969, 0.9375, 0.7969, 0.0, 0.8125, 0.0625, 0.7812, 0.0625, 0.8125, 0.4375, 0.8125, 0.5, 0.7812, 0.5, 0.7812, 0.4375, 0.7969, 0.9063, 0.7969, 0.9375, 0.7812, 0.9375, 0.7812, 0.9063, 0.7812, 0.125, 0.7812, 0.1875, 0.75, 0.1875, 0.75, 0.125, 0.7812, 0.5625, 0.7812, 0.625, 0.75, 0.625, 0.75, 0.5625, 0.7812, 0.0625, 0.7812, 0.125, 0.75, 0.125, 0.75, 0.0625, 0.7812, 0.5, 0.7812, 0.5625, 0.75, 0.5625, 0.75, 0.5, 0.7812, 0.9375, 0.7734, 0.9688, 0.7656, 0.9375, 0.7656, 0.0, 0.7812, 0.0625, 0.75, 0.0625, 0.7812, 0.4375, 0.7812, 0.5, 0.75, 0.5, 0.75, 0.4375, 0.7656, 0.9063, 0.7656, 0.9375, 0.75, 0.9375, 0.75, 0.9063, 0.7812, 0.375, 0.7812, 0.4375, 0.75, 0.4375, 0.75, 0.375, 0.7812, 0.8125, 0.7812, 0.875, 0.7656, 0.875, 0.75, 0.875, 0.75, 0.8125, 0.7812, 0.3125, 0.7812, 0.375, 0.75, 0.375, 0.75, 0.3125, 0.7812, 0.75, 0.7812, 0.8125, 0.75, 0.8125, 0.75, 0.75, 0.7812, 0.25, 0.7812, 0.3125, 0.75, 0.3125, 0.75, 0.25, 0.7812, 0.6875, 0.7812, 0.75, 0.75, 0.75, 0.75, 0.6875, 0.7812, 0.1875, 0.7812, 0.25, 0.75, 0.25, 0.75, 0.1875, 0.7812, 0.625, 0.7812, 0.6875, 0.75, 0.6875, 0.75, 0.625, 0.7656, 0.875, 0.7656, 0.9063, 0.75, 0.9063, 0.75, 0.875, 0.7812, 0.875, 0.7812, 0.9063, 0.7656, 0.9063, 0.7656, 0.875, 0.7812, 0.9063, 0.7812, 0.9375, 0.7656, 0.9375, 0.7656, 0.9063, 0.7656, 0.9375, 0.7578, 0.9688, 0.75, 0.9375, 0.7656, 0.9375, 0.7734, 0.9688, 0.7578, 0.9688, 0.7969, 0.875, 0.7969, 0.9063, 0.7812, 0.9063, 0.7812, 0.875, 0.8125, 0.875, 0.8125, 0.9063, 0.7969, 0.9063, 0.7969, 0.875, 0.8125, 0.9063, 0.8125, 0.9375, 0.7969, 0.9375, 0.7969, 0.9063, 0.7969, 0.9375, 0.7891, 0.9688, 0.7812, 0.9375, 0.7969, 0.9375, 0.8047, 0.9688, 0.7891, 0.9688, 0.8281, 0.875, 0.8281, 0.9063, 0.8125, 0.9063, 0.8125, 0.875, 0.8438, 0.875, 0.8438, 0.9063, 0.8281, 0.9063, 0.8281, 0.875, 0.8438, 0.9063, 0.8438, 0.9375, 0.8281, 0.9375, 0.8281, 0.9063, 0.8281, 0.9375, 0.8203, 0.9688, 0.8125, 0.9375, 0.8281, 0.9375, 0.8359, 0.9688, 0.8203, 0.9688, 0.8594, 0.9375, 0.8516, 0.9688, 0.8438, 0.9375, 0.8594, 0.9375, 0.8672, 0.9688, 0.8516, 0.9688, 0.875, 0.8125, 0.875, 0.8438, 0.8594, 0.875, 0.8438, 0.875, 0.8437, 0.8125, 0.8594, 0.875, 0.8594, 0.9063, 0.8438, 0.9063, 0.8438, 0.875, 0.875, 0.875, 0.875, 0.9063, 0.8594, 0.9063, 0.8594, 0.875, 0.875, 0.9063, 0.875, 0.9375, 0.8594, 0.9375, 0.8594, 0.9063, 0.9062, 0.8125, 0.9062, 0.875, 0.8906, 0.875, 0.875, 0.8438, 0.875, 0.8125, 0.8906, 0.875, 0.8906, 0.9063, 0.875, 0.9063, 0.875, 0.875, 0.9062, 0.875, 0.9062, 0.9063, 0.8906, 0.9063, 0.8906, 0.875, 0.9062, 0.9063, 0.9062, 0.9375, 0.8906, 0.9375, 0.8906, 0.9063, 0.8906, 0.9375, 0.8828, 0.9688, 0.875, 0.9375, 0.8906, 0.9375, 0.8984, 0.9688, 0.8828, 0.9688, 0.9219, 0.9375, 0.9141, 0.9688, 0.9062, 0.9375, 0.9219, 0.9375, 0.9297, 0.9688, 0.9141, 0.9688, 0.9219, 0.875, 0.9219, 0.9063, 0.9062, 0.9063, 0.9062, 0.875, 0.9375, 0.875, 0.9375, 0.9063, 0.9219, 0.9063, 0.9219, 0.875, 0.9375, 0.9063, 0.9375, 0.9375, 0.9219, 0.9375, 0.9219, 0.9063, 0.9531, 0.875, 0.9531, 0.9063, 0.9375, 0.9063, 0.9375, 0.875, 0.9687, 0.875, 0.9688, 0.9063, 0.9531, 0.9063, 0.9531, 0.875, 0.9688, 0.9063, 0.9688, 0.9375, 0.9531, 0.9375, 0.9531, 0.9063, 0.9531, 0.9375, 0.9453, 0.9688, 0.9375, 0.9375, 0.9531, 0.9375, 0.9609, 0.9688, 0.9453, 0.9688, 0.9844, 0.875, 0.9844, 0.9063, 0.9688, 0.9063, 0.9687, 0.875, 1.0, 0.875, 1.0, 0.9063, 0.9844, 0.9063, 0.9844, 0.875, 1.0, 0.9063, 1.0, 0.9375, 0.9844, 0.9375, 0.9844, 0.9063, 0.9844, 0.9375, 0.9766, 0.9688, 0.9688, 0.9375, 0.9844, 0.9375, 0.9922, 0.9688, 0.9766, 0.9688, 0.01562, 0.875, 0.01562, 0.9063, 0.0, 0.9063, 0.0, 0.875, 0.03125, 0.875, 0.03125, 0.9063, 0.01562, 0.9063, 0.01562, 0.875, 0.03125, 0.9063, 0.03125, 0.9375, 0.01562, 0.9375, 0.01562, 0.9063, 0.01562, 0.9375, 0.007812, 0.9688, 0.0, 0.9375, 0.01562, 0.9375, 0.02344, 0.9688, 0.007812, 0.9688, 0.04687, 0.875, 0.04687, 0.9062, 0.03125, 0.9063, 0.03125, 0.875, 0.0625, 0.875, 0.0625, 0.9062, 0.04687, 0.9062, 0.04687, 0.875, 0.0625, 0.9062, 0.0625, 0.9375, 0.04688, 0.9375, 0.04687, 0.9062, 0.04688, 0.9375, 0.03906, 0.9688, 0.03125, 0.9375, 0.04688, 0.9375, 0.05469, 0.9688, 0.03906, 0.9688, 0.07812, 0.875, 0.07812, 0.9062, 0.0625, 0.9062, 0.0625, 0.875, 0.09375, 0.875, 0.09375, 0.9062, 0.07812, 0.9062, 0.07812, 0.875, 0.09375, 0.9062, 0.09375, 0.9375, 0.07812, 0.9375, 0.07812, 0.9062, 0.07812, 0.9375, 0.07031, 0.9688, 0.0625, 0.9375, 0.07812, 0.9375, 0.08594, 0.9688, 0.07031, 0.9688, 0.1094, 0.875, 0.1094, 0.9062, 0.09375, 0.9062, 0.09375, 0.875, 0.125, 0.875, 0.125, 0.9062, 0.1094, 0.9062, 0.1094, 0.875, 0.125, 0.9062, 0.125, 0.9375, 0.1094, 0.9375, 0.1094, 0.9062, 0.1094, 0.9375, 0.1016, 0.9688, 0.09375, 0.9375, 0.1094, 0.9375, 0.1172, 0.9688, 0.1016, 0.9688, 0.1406, 0.875, 0.1406, 0.9062, 0.125, 0.9062, 0.125, 0.875, 0.1562, 0.875, 0.1562, 0.9062, 0.1406, 0.9062, 0.1406, 0.875, 0.1562, 0.9062, 0.1563, 0.9375, 0.1406, 0.9375, 0.1406, 0.9062, 0.1406, 0.9375, 0.1328, 0.9688, 0.125, 0.9375, 0.1406, 0.9375, 0.1484, 0.9688, 0.1328, 0.9688, 0.1719, 0.875, 0.1719, 0.9062, 0.1562, 0.9062, 0.1562, 0.875, 0.1875, 0.875, 0.1875, 0.9062, 0.1719, 0.9062, 0.1719, 0.875, 0.1875, 0.9062, 0.1875, 0.9375, 0.1719, 0.9375, 0.1719, 0.9062, 0.1719, 0.9375, 0.1641, 0.9688, 0.1563, 0.9375, 0.1719, 0.9375, 0.1797, 0.9688, 0.1641, 0.9688, 0.2031, 0.875, 0.2031, 0.9062, 0.1875, 0.9062, 0.1875, 0.875, 0.2188, 0.875, 0.2188, 0.9062, 0.2031, 0.9062, 0.2031, 0.875, 0.2188, 0.9062, 0.2188, 0.9375, 0.2031, 0.9375, 0.2031, 0.9062, 0.2031, 0.9375, 0.1953, 0.9688, 0.1875, 0.9375, 0.2031, 0.9375, 0.2109, 0.9688, 0.1953, 0.9688, 0.2344, 0.875, 0.2344, 0.9062, 0.2188, 0.9062, 0.2188, 0.875, 0.25, 0.875, 0.25, 0.9062, 0.2344, 0.9062, 0.2344, 0.875, 0.25, 0.9062, 0.25, 0.9375, 0.2344, 0.9375, 0.2344, 0.9062, 0.2344, 0.9375, 0.2266, 0.9688, 0.2188, 0.9375, 0.2344, 0.9375, 0.2422, 0.9688, 0.2266, 0.9688, 0.2656, 0.9375, 0.2578, 0.9688, 0.25, 0.9375, 0.2656, 0.9375, 0.2734, 0.9688, 0.2578, 0.9688, 0.2656, 0.875, 0.2656, 0.9062, 0.25, 0.9062, 0.25, 0.875, 0.2812, 0.875, 0.2812, 0.9062, 0.2656, 0.9062, 0.2656, 0.875, 0.2812, 0.9062, 0.2812, 0.9375, 0.2656, 0.9375, 0.2656, 0.9062, 0.2969, 0.875, 0.2969, 0.9062, 0.2812, 0.9062, 0.2812, 0.875, 0.3125, 0.875, 0.3125, 0.9062, 0.2969, 0.9062, 0.2969, 0.875, 0.3125, 0.9062, 0.3125, 0.9375, 0.2969, 0.9375, 0.2969, 0.9062, 0.2969, 0.9375, 0.2891, 0.9688, 0.2812, 0.9375, 0.2969, 0.9375, 0.3047, 0.9688, 0.2891, 0.9688, 0.3281, 0.9375, 0.3203, 0.9688, 0.3125, 0.9375, 0.3281, 0.9375, 0.3359, 0.9688, 0.3203, 0.9688, 0.3281, 0.875, 0.3281, 0.9062, 0.3125, 0.9062, 0.3125, 0.875, 0.3438, 0.875, 0.3438, 0.9062, 0.3281, 0.9062, 0.3281, 0.875, 0.3438, 0.9062, 0.3438, 0.9375, 0.3281, 0.9375, 0.3281, 0.9062, 0.3594, 0.875, 0.3594, 0.9062, 0.3438, 0.9062, 0.3438, 0.875, 0.375, 0.875, 0.375, 0.9062, 0.3594, 0.9062, 0.3594, 0.875, 0.375, 0.9062, 0.375, 0.9375, 0.3594, 0.9375, 0.3594, 0.9062, 0.3594, 0.9375, 0.3516, 0.9688, 0.3438, 0.9375, 0.3594, 0.9375, 0.3672, 0.9688, 0.3516, 0.9688, 0.3906, 0.875, 0.3906, 0.9062, 0.375, 0.9062, 0.375, 0.875, 0.4062, 0.875, 0.4062, 0.9062, 0.3906, 0.9062, 0.3906, 0.875, 0.4062, 0.9062, 0.4062, 0.9375, 0.3906, 0.9375, 0.3906, 0.9062, 0.3906, 0.9375, 0.3828, 0.9688, 0.375, 0.9375, 0.3906, 0.9375, 0.3984, 0.9688, 0.3828, 0.9688, 0.4219, 0.875, 0.4219, 0.9062, 0.4062, 0.9062, 0.4062, 0.875, 0.4375, 0.875, 0.4375, 0.9062, 0.4219, 0.9062, 0.4219, 0.875, 0.4375, 0.9062, 0.4375, 0.9375, 0.4219, 0.9375, 0.4219, 0.9062, 0.4219, 0.9375, 0.4141, 0.9688, 0.4062, 0.9375, 0.4219, 0.9375, 0.4297, 0.9688, 0.4141, 0.9688, 0.4531, 0.875, 0.4531, 0.9062, 0.4375, 0.9062, 0.4375, 0.875, 0.4688, 0.875, 0.4688, 0.9062, 0.4531, 0.9062, 0.4531, 0.875, 0.4688, 0.9062, 0.4688, 0.9375, 0.4531, 0.9375, 0.4531, 0.9062, 0.4531, 0.9375, 0.4453, 0.9688, 0.4375, 0.9375, 0.4531, 0.9375, 0.4609, 0.9688, 0.4453, 0.9688, 0.4844, 0.875, 0.4844, 0.9062, 0.4688, 0.9062, 0.4688, 0.875, 0.5, 0.875, 0.5, 0.9062, 0.4844, 0.9062, 0.4844, 0.875, 0.5, 0.9062, 0.5, 0.9375, 0.4844, 0.9375, 0.4844, 0.9062, 0.4844, 0.9375, 0.4766, 0.9688, 0.4688, 0.9375, 0.4844, 0.9375, 0.4922, 0.9688, 0.4766, 0.9688, 0.5156, 0.875, 0.5156, 0.9062, 0.5, 0.9062, 0.5, 0.875, 0.5312, 0.875, 0.5312, 0.9062, 0.5156, 0.9062, 0.5156, 0.875, 0.5312, 0.9062, 0.5312, 0.9375, 0.5156, 0.9375, 0.5156, 0.9062, 0.5156, 0.9375, 0.5078, 0.9688, 0.5, 0.9375, 0.5156, 0.9375, 0.5234, 0.9688, 0.5078, 0.9688, 0.5469, 0.875, 0.5469, 0.9062, 0.5312, 0.9062, 0.5312, 0.875, 0.5625, 0.875, 0.5625, 0.9062, 0.5469, 0.9062, 0.5469, 0.875, 0.5625, 0.9062, 0.5625, 0.9375, 0.5469, 0.9375, 0.5469, 0.9062, 0.5469, 0.9375, 0.5391, 0.9688, 0.5312, 0.9375, 0.5469, 0.9375, 0.5547, 0.9688, 0.5391, 0.9688, 0.5781, 0.875, 0.5781, 0.9062, 0.5625, 0.9062, 0.5625, 0.875, 0.5938, 0.875, 0.5938, 0.9062, 0.5781, 0.9062, 0.5781, 0.875, 0.5938, 0.9062, 0.5938, 0.9375, 0.5781, 0.9375, 0.5781, 0.9062, 0.5781, 0.9375, 0.5703, 0.9688, 0.5625, 0.9375, 0.5781, 0.9375, 0.5859, 0.9688, 0.5703, 0.9688, 0.6094, 0.875, 0.6094, 0.9062, 0.5938, 0.9062, 0.5938, 0.875, 0.625, 0.875, 0.625, 0.9062, 0.6094, 0.9062, 0.6094, 0.875, 0.625, 0.9062, 0.625, 0.9375, 0.6094, 0.9375, 0.6094, 0.9062, 0.6094, 0.9375, 0.6016, 0.9688, 0.5938, 0.9375, 0.6094, 0.9375, 0.6172, 0.9688, 0.6016, 0.9688, 0.625, 0.8125, 0.625, 0.8438, 0.6094, 0.875, 0.5938, 0.875, 0.5938, 0.8125, 0.6562, 0.8125, 0.6562, 0.875, 0.6406, 0.875, 0.625, 0.8438, 0.625, 0.8125, 0.6406, 0.875, 0.6406, 0.9062, 0.625, 0.9062, 0.625, 0.875, 0.6562, 0.875, 0.6562, 0.9062, 0.6406, 0.9062, 0.6406, 0.875, 0.6562, 0.9062, 0.6562, 0.9375, 0.6406, 0.9375, 0.6406, 0.9062, 0.6406, 0.9375, 0.6328, 0.9688, 0.625, 0.9375, 0.6406, 0.9375, 0.6484, 0.9688, 0.6328, 0.9688, 0.6719, 0.9375, 0.6641, 0.9688, 0.6562, 0.9375, 0.6719, 0.9375, 0.6797, 0.9688, 0.6641, 0.9688, 0.6719, 0.875, 0.6719, 0.9062, 0.6562, 0.9062, 0.6562, 0.875, 0.6875, 0.875, 0.6875, 0.9062, 0.6719, 0.9062, 0.6719, 0.875, 0.6875, 0.9062, 0.6875, 0.9375, 0.6719, 0.9375, 0.6719, 0.9062, 0.7031, 0.875, 0.7031, 0.9062, 0.6875, 0.9062, 0.6875, 0.875, 0.7188, 0.875, 0.7188, 0.9062, 0.7031, 0.9062, 0.7031, 0.875, 0.7188, 0.9062, 0.7188, 0.9375, 0.7031, 0.9375, 0.7031, 0.9062, 0.7031, 0.9375, 0.6953, 0.9688, 0.6875, 0.9375, 0.7031, 0.9375, 0.7109, 0.9688, 0.6953, 0.9688, 0.7344, 0.875, 0.7344, 0.9063, 0.7188, 0.9062, 0.7188, 0.875, 0.75, 0.875, 0.75, 0.9063, 0.7344, 0.9063, 0.7344, 0.875, 0.75, 0.9063, 0.75, 0.9375, 0.7344, 0.9375, 0.7344, 0.9063, 0.7344, 0.9375, 0.7266, 0.9688, 0.7188, 0.9375, 0.7344, 0.9375, 0.7422, 0.9688, 0.7266, 0.9688, 0.7266, 0.9688, 0.7422, 0.9688, 0.7422, 0.9688, 0.7266, 0.9688, 0.7891, 0.9688, 0.8047, 0.9688, 0.8047, 0.9688, 0.7891, 0.9688, 0.3828, 0.9688, 0.3984, 0.9688, 0.3984, 0.9688, 0.3828, 0.9688, 0.4453, 0.9688, 0.4609, 0.9688, 0.4609, 0.9688, 0.4453, 0.9688, 0.5078, 0.9688, 0.5234, 0.9688, 0.5234, 0.9688, 0.5078, 0.9688, 0.5703, 0.9688, 0.5859, 0.9688, 0.5859, 0.9688, 0.5703, 0.9688, 0.9766, 0.9688, 0.9922, 0.9688, 0.9922, 0.9688, 0.9766, 0.9688, 0.03906, 0.9688, 0.05469, 0.9688, 0.05469, 0.9688, 0.03906, 0.9688, 0.1016, 0.9688, 0.1172, 0.9688, 0.1172, 0.9688, 0.1016, 0.9688, 0.6328, 0.9688, 0.6484, 0.9688, 0.6484, 0.9688, 0.6328, 0.9688, 0.1641, 0.9688, 0.1797, 0.9688, 0.1797, 0.9688, 0.1641, 0.9688, 0.6953, 0.9688, 0.7109, 0.9688, 0.7109, 0.9688, 0.6953, 0.9688, 0.2266, 0.9688, 0.2422, 0.9688, 0.2422, 0.9688, 0.2266, 0.9688, 0.7578, 0.9688, 0.7734, 0.9688, 0.7734, 0.9688, 0.7578, 0.9688, 0.2891, 0.9688, 0.3047, 0.9688, 0.3047, 0.9688, 0.2891, 0.9688, 0.8203, 0.9688, 0.8359, 0.9688, 0.8359, 0.9688, 0.8203, 0.9688, 0.3516, 0.9688, 0.3672, 0.9688, 0.3672, 0.9688, 0.3516, 0.9688, 0.4141, 0.9688, 0.4297, 0.9688, 0.4297, 0.9688, 0.4141, 0.9688, 0.6641, 0.9688, 0.6797, 0.9688, 0.6797, 0.9688, 0.6641, 0.9688, 0.4766, 0.9688, 0.4922, 0.9688, 0.4922, 0.9688, 0.4766, 0.9688, 0.5391, 0.9688, 0.5547, 0.9688, 0.5547, 0.9688, 0.5391, 0.9688, 0.2578, 0.9688, 0.2734, 0.9688, 0.2734, 0.9688, 0.2578, 0.9688, 0.8828, 0.9688, 0.8984, 0.9688, 0.8984, 0.9688, 0.8828, 0.9688, 0.3203, 0.9688, 0.3359, 0.9688, 0.3359, 0.9688, 0.3203, 0.9688, 0.6016, 0.9688, 0.6172, 0.9688, 0.6172, 0.9688, 0.6016, 0.9688, 0.8516, 0.9688, 0.8672, 0.9688, 0.8672, 0.9688, 0.8516, 0.9688, 0.9453, 0.9688, 0.9609, 0.9688, 0.9609, 0.9688, 0.9453, 0.9688, 0.007812, 0.9688, 0.02344, 0.9688, 0.02344, 0.9688, 0.007812, 0.9688, 0.07031, 0.9688, 0.08594, 0.9688, 0.08594, 0.9688, 0.07031, 0.9688, 0.1328, 0.9688, 0.1484, 0.9688, 0.1484, 0.9688, 0.1328, 0.9688, 0.1953, 0.9688, 0.2109, 0.9688, 0.2109, 0.9688, 0.1953, 0.9688, 0.9141, 0.9688, 0.9297, 0.9688, 0.9297, 0.9688, 0.9141, 0.9688, 0.07031, 0.9688, 0.08594, 0.9688, 0.08594, 0.9688, 0.07031, 0.9688, 0.5078, 0.9688, 0.5234, 0.9688, 0.5234, 0.9688, 0.5078, 0.9688, 0.1016, 0.9688, 0.1172, 0.9688, 0.1172, 0.9688, 0.1016, 0.9688, 0.5391, 0.9688, 0.5547, 0.9688, 0.5547, 0.9688, 0.5391, 0.9688, 0.1328, 0.9688, 0.1484, 0.9688, 0.1484, 0.9688, 0.1328, 0.9688, 0.5703, 0.9688, 0.5859, 0.9688, 0.5859, 0.9688, 0.5703, 0.9688, 0.1641, 0.9688, 0.1797, 0.9688, 0.1797, 0.9688, 0.1641, 0.9688, 0.7578, 0.9688, 0.7734, 0.9688, 0.7734, 0.9688, 0.7578, 0.9688, 0.6016, 0.9688, 0.6172, 0.9688, 0.6172, 0.9688, 0.6016, 0.9688, 0.1953, 0.9688, 0.2109, 0.9688, 0.2109, 0.9688, 0.1953, 0.9688, 0.7891, 0.9688, 0.8047, 0.9688, 0.8047, 0.9688, 0.7891, 0.9688, 0.6328, 0.9688, 0.6484, 0.9688, 0.6484, 0.9688, 0.6328, 0.9688, 0.2266, 0.9688, 0.2422, 0.9688, 0.2422, 0.9688, 0.2266, 0.9688, 0.8203, 0.9688, 0.8359, 0.9688, 0.8359, 0.9688, 0.8203, 0.9688, 0.6641, 0.9688, 0.6797, 0.9688, 0.6797, 0.9688, 0.6641, 0.9688, 0.2578, 0.9688, 0.2734, 0.9688, 0.2734, 0.9688, 0.2578, 0.9688, 0.8516, 0.9688, 0.8672, 0.9688, 0.8672, 0.9688, 0.8516, 0.9688, 0.6953, 0.9688, 0.7109, 0.9688, 0.7109, 0.9688, 0.6953, 0.9688, 0.2891, 0.9688, 0.3047, 0.9688, 0.3047, 0.9688, 0.2891, 0.9688, 0.8828, 0.9688, 0.8984, 0.9688, 0.8984, 0.9688, 0.8828, 0.9688, 0.7266, 0.9688, 0.7422, 0.9688, 0.7422, 0.9688, 0.7266, 0.9688, 0.3203, 0.9688, 0.3359, 0.9688, 0.3359, 0.9688, 0.3203, 0.9688, 0.9141, 0.9688, 0.9297, 0.9688, 0.9297, 0.9688, 0.9141, 0.9688, 0.3516, 0.9688, 0.3672, 0.9688, 0.3672, 0.9688, 0.3516, 0.9688, 0.9453, 0.9688, 0.9609, 0.9688, 0.9609, 0.9688, 0.9453, 0.9688, 0.3828, 0.9688, 0.3984, 0.9688, 0.3984, 0.9688, 0.3828, 0.9688, 0.9766, 0.9688, 0.9922, 0.9688, 0.9922, 0.9688, 0.9766, 0.9688, 0.4141, 0.9688, 0.4297, 0.9688, 0.4297, 0.9688, 0.4141, 0.9688, 0.007812, 0.9688, 0.02344, 0.9688, 0.02344, 0.9688, 0.007812, 0.9688, 0.4453, 0.9688, 0.4609, 0.9688, 0.4609, 0.9688, 0.4453, 0.9688, 0.03906, 0.9688, 0.05469, 0.9688, 0.05469, 0.9688, 0.03906, 0.9688, 0.4766, 0.9688, 0.4922, 0.9688, 0.4922, 0.9688, 0.4766, 0.9688, 0.1641, 0.9688, 0.1797, 0.9688, 0.1797, 0.9688, 0.1641, 0.9688, 0.7578, 0.9688, 0.7734, 0.9688, 0.7734, 0.9688, 0.7578, 0.9688, 0.6016, 0.9688, 0.6172, 0.9688, 0.6172, 0.9688, 0.6016, 0.9688, 0.1953, 0.9688, 0.2109, 0.9688, 0.2109, 0.9688, 0.1953, 0.9688, 0.7891, 0.9688, 0.8047, 0.9688, 0.8047, 0.9688, 0.7891, 0.9688, 0.6328, 0.9688, 0.6484, 0.9688, 0.6484, 0.9688, 0.6328, 0.9688, 0.2266, 0.9688, 0.2422, 0.9688, 0.2422, 0.9688, 0.2266, 0.9688, 0.8203, 0.9688, 0.8359, 0.9688, 0.8359, 0.9688, 0.8203, 0.9688, 0.6641, 0.9688, 0.6797, 0.9688, 0.6797, 0.9688, 0.6641, 0.9688, 0.2578, 0.9688, 0.2734, 0.9688, 0.2734, 0.9688, 0.2578, 0.9688, 0.8516, 0.9688, 0.8672, 0.9688, 0.8672, 0.9688, 0.8516, 0.9688, 0.6953, 0.9688, 0.7109, 0.9688, 0.7109, 0.9688, 0.6953, 0.9688, 0.2891, 0.9688, 0.3047, 0.9688, 0.3047, 0.9688, 0.2891, 0.9688, 0.8828, 0.9688, 0.8984, 0.9688, 0.8984, 0.9688, 0.8828, 0.9688, 0.7266, 0.9688, 0.7422, 0.9688, 0.7422, 0.9688, 0.7266, 0.9688, 0.3203, 0.9688, 0.3359, 0.9688, 0.3359, 0.9688, 0.3203, 0.9688, 0.9141, 0.9688, 0.9297, 0.9688, 0.9297, 0.9688, 0.9141, 0.9688, 0.3516, 0.9688, 0.3672, 0.9688, 0.3672, 0.9688, 0.3516, 0.9688, 0.9453, 0.9688, 0.9609, 0.9688, 0.9609, 0.9688, 0.9453, 0.9688, 0.3828, 0.9688, 0.3984, 0.9688, 0.3984, 0.9688, 0.3828, 0.9688, 0.9766, 0.9688, 0.9922, 0.9688, 0.9922, 0.9688, 0.9766, 0.9688, 0.4141, 0.9688, 0.4297, 0.9688, 0.4297, 0.9688, 0.4141, 0.9688, 0.007812, 0.9688, 0.02344, 0.9688, 0.02344, 0.9688, 0.007812, 0.9688, 0.4453, 0.9688, 0.4609, 0.9688, 0.4609, 0.9688, 0.4453, 0.9688, 0.03906, 0.9688, 0.05469, 0.9688, 0.05469, 0.9688, 0.03906, 0.9688, 0.4766, 0.9688, 0.4922, 0.9688, 0.4922, 0.9688, 0.4766, 0.9688, 0.07031, 0.9688, 0.08594, 0.9688, 0.08594, 0.9688, 0.07031, 0.9688, 0.5078, 0.9688, 0.5234, 0.9688, 0.5234, 0.9688, 0.5078, 0.9688, 0.1016, 0.9688, 0.1172, 0.9688, 0.1172, 0.9688, 0.1016, 0.9688, 0.5391, 0.9688, 0.5547, 0.9688, 0.5547, 0.9688, 0.5391, 0.9688, 0.1328, 0.9688, 0.1484, 0.9688, 0.1484, 0.9688, 0.1328, 0.9688, 0.5703, 0.9688, 0.5859, 0.9688, 0.5859, 0.9688, 0.5703, 0.9688, 0.2578, 0.9688, 0.2734, 0.9688, 0.2734, 0.9688, 0.2578, 0.9688, 0.8516, 0.9688, 0.8672, 0.9688, 0.8672, 0.9688, 0.8516, 0.9688, 0.6953, 0.9688, 0.7109, 0.9688, 0.7109, 0.9688, 0.6953, 0.9688, 0.2891, 0.9688, 0.3047, 0.9688, 0.3047, 0.9688, 0.2891, 0.9688, 0.8828, 0.9688, 0.8984, 0.9688, 0.8984, 0.9688, 0.8828, 0.9688, 0.7266, 0.9688, 0.7422, 0.9688, 0.7422, 0.9688, 0.7266, 0.9688, 0.3203, 0.9688, 0.3359, 0.9688, 0.3359, 0.9688, 0.3203, 0.9688, 0.9141, 0.9688, 0.9297, 0.9688, 0.9297, 0.9688, 0.9141, 0.9688, 0.3516, 0.9688, 0.3672, 0.9688, 0.3672, 0.9688, 0.3516, 0.9688, 0.9453, 0.9688, 0.9609, 0.9688, 0.9609, 0.9688, 0.9453, 0.9688, 0.3828, 0.9688, 0.3984, 0.9688, 0.3984, 0.9688, 0.3828, 0.9688, 0.9766, 0.9688, 0.9922, 0.9688, 0.9922, 0.9688, 0.9766, 0.9688, 0.4141, 0.9688, 0.4297, 0.9688, 0.4297, 0.9688, 0.4141, 0.9688, 0.007812, 0.9688, 0.02344, 0.9688, 0.02344, 0.9688, 0.007812, 0.9688, 0.4453, 0.9688, 0.4609, 0.9688, 0.4609, 0.9688, 0.4453, 0.9688, 0.03906, 0.9688, 0.05469, 0.9688, 0.05469, 0.9688, 0.03906, 0.9688, 0.4766, 0.9688, 0.4922, 0.9688, 0.4922, 0.9688, 0.4766, 0.9688, 0.07031, 0.9688, 0.08594, 0.9688, 0.08594, 0.9688, 0.07031, 0.9688, 0.5078, 0.9688, 0.5234, 0.9688, 0.5234, 0.9688, 0.5078, 0.9688, 0.1016, 0.9688, 0.1172, 0.9688, 0.1172, 0.9688, 0.1016, 0.9688, 0.5391, 0.9688, 0.5547, 0.9688, 0.5547, 0.9688, 0.5391, 0.9688, 0.1328, 0.9688, 0.1484, 0.9688, 0.1484, 0.9688, 0.1328, 0.9688, 0.5703, 0.9688, 0.5859, 0.9688, 0.5859, 0.9688, 0.5703, 0.9688, 0.1641, 0.9688, 0.1797, 0.9688, 0.1797, 0.9688, 0.1641, 0.9688, 0.7578, 0.9688, 0.7734, 0.9688, 0.7734, 0.9688, 0.7578, 0.9688, 0.6016, 0.9688, 0.6172, 0.9688, 0.6172, 0.9688, 0.6016, 0.9688, 0.1953, 0.9688, 0.2109, 0.9688, 0.2109, 0.9688, 0.1953, 0.9688, 0.7891, 0.9688, 0.8047, 0.9688, 0.8047, 0.9688, 0.7891, 0.9688, 0.6328, 0.9688, 0.6484, 0.9688, 0.6484, 0.9688, 0.6328, 0.9688, 0.2266, 0.9688, 0.2422, 0.9688, 0.2422, 0.9688, 0.2266, 0.9688, 0.8203, 0.9688, 0.8359, 0.9688, 0.8359, 0.9688, 0.8203, 0.9688, 0.6641, 0.9688, 0.6797, 0.9688, 0.6797, 0.9688, 0.6641, 0.9688, 0.0, 0.0, 0.0, 0.0, 0.0, 0.0, 0.0, 0.0, 0.0, 0.0, 0.0, 0.0, 0.0, 0.0, 0.0, 0.0, 0.0, 0.0, 0.0, 0.0, 0.0, 0.0, 0.0, 0.0, 0.0, 0.0, 0.0, 0.0, 0.0, 0.0, 0.0, 0.0, 0.0, 0.0, 0.0, 0.0, 0.0, 0.0, 0.0, 0.0, 0.0, 0.0, 0.0, 0.0, 0.0, 0.0, 0.0, 0.0, 0.0, 0.0, 0.0, 0.0, 0.0, 0.0, 0.0, 0.0, 0.0, 0.0, 0.0, 0.0, 0.0, 0.0, 0.0, 0.0, 0.0, 0.0, 0.0, 0.0, 0.0, 0.0, 0.0, 0.0, 0.0, 0.0, 0.0, 0.0, 0.0, 0.0, 0.0, 0.0, 0.0, 0.0, 0.0, 0.0, 0.0, 0.0, 0.0, 0.0, 0.0, 0.0, 0.0, 0.0, 0.0, 0.0, 0.0, 0.0, 0.0, 0.0, 0.0, 0.0, 0.0, 0.0, 0.0, 0.0, 0.0, 0.0, 0.0, 0.0, 0.0, 0.0, 0.0, 0.0, 0.0, 0.0, 0.0, 0.0, 0.0, 0.0, 0.0, 0.0, 0.0, 0.0, 0.0, 0.0, 0.0, 0.0, 0.0, 0.0, 0.0, 0.0, 0.0, 0.0, 0.0, 0.0, 0.0, 0.0, 0.0, 0.0, 0.0, 0.0, 0.0, 0.0, 0.0, 0.0, 0.0, 0.0, 0.0, 0.0, 0.0, 0.0, 0.0, 0.0, 0.0, 0.0, 0.0, 0.0, 0.0, 0.0, 0.0, 0.0, 0.0, 0.0, 0.0, 0.0, 0.0, 0.0, 0.0, 0.0, 0.0, 0.0, 0.0, 0.0, 0.0, 0.0, 0.0, 0.0, 0.0, 0.0, 0.0, 0.0])
me_sphere_001.materials.append(mat_aspear_pattern)
me_sphere_001.update()

# ---- objects
ob_light = bpy.data.objects.new('Light', light_light)
ob_camera = bpy.data.objects.new('Camera', cam_camera)
ob_sphere = bpy.data.objects.new('Sphere', me_sphere_001)

# ---- transforms, parenting, visibility, modifiers, constraints
ob_light.location = (4.076, 1.005, 5.904)
ob_light.rotation_euler = (0.6503, 0.05522, 1.866)
ob_light.lock_rotations_4d = False
ob_light.empty_display_type = 'ARROWS'
ob_light.color = (0.0, 0.0, 0.0, 0.0)
ob_light.lineart.crease_threshold = 0.0
ob_camera.location = (7.359, -6.926, 4.958)
ob_camera.rotation_euler = (1.109, 0.0, 0.8149)
ob_camera.lock_rotations_4d = False
ob_camera.empty_display_type = 'ARROWS'
ob_camera.color = (0.0, 0.0, 0.0, 0.0)
ob_camera.display_type = 'WIRE'
ob_camera.lineart.crease_threshold = 0.0
ob_sphere.location = (-0.2651, 0.5331, 1.011)
_m = ob_sphere.modifiers.new('Subdivision', 'SUBSURF')

# ---- collection membership
col_collection.objects.link(ob_light)
col_collection.objects.link(ob_camera)
col_collection.objects.link(ob_sphere)

# ---- scene / render settings (as saved in the file)
scene.camera = ob_camera
scene.frame_start = 1; scene.frame_end = 250; scene.frame_set(1)
scene.render.engine = 'BLENDER_EEVEE_NEXT'
scene.cycles.sampling_pattern = 'TABULATED_SOBOL'
scene.cycles.use_light_tree = False
scene.view_settings.view_transform = 'Filmic'
bpy.context.view_layer.update()
